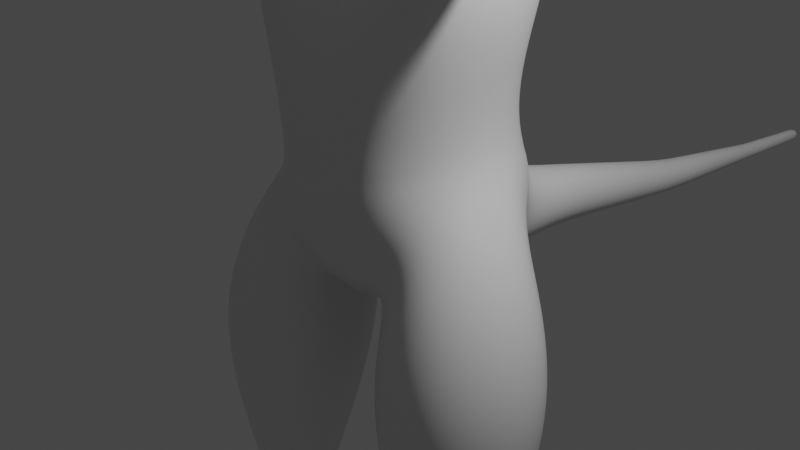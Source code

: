 # Source: anthropomorphic_dinosaur.blend  (saved by Blender 2.80.75; exported with 4.5.12 LTS)
import bpy
from mathutils import Matrix  # noqa: F401  (used for matrix-valued properties, if any)

bpy.ops.wm.read_factory_settings(use_empty=True)
scene = bpy.context.scene
scene.name = 'Scene'

# ---- collections
col_collection = bpy.data.collections.new('Collection'); scene.collection.children.link(col_collection)

# ---- materials (node trees are filled in below, after node groups)
mat_material = bpy.data.materials.new('Material')
mat_material.alpha_threshold = 0.0
mat_material.use_transparent_shadow = False
mat_material.line_color = (0.0, 0.0, 0.0, 1.0)

# ---- node groups
ng_auto_smooth = bpy.data.node_groups.new('Auto Smooth', 'GeometryNodeTree')
_s = ng_auto_smooth.interface.new_socket(name='Geometry', in_out='OUTPUT', socket_type='NodeSocketGeometry')
_s = ng_auto_smooth.interface.new_socket(name='Geometry', in_out='INPUT', socket_type='NodeSocketGeometry')
_s = ng_auto_smooth.interface.new_socket(name='Angle', in_out='INPUT', socket_type='NodeSocketFloat')
_s.subtype = 'ANGLE'
_s.min_value = 0.0
_s.max_value = 3.142
ng_auto_smooth.is_modifier = True
_N = ng_auto_smooth.nodes; _L = ng_auto_smooth.links
n0 = _N.new('NodeGroupOutput'); n0.name = 'Group Output'; n0.location = (480, -100)
n1 = _N.new('NodeGroupInput'); n1.name = 'Group Input'; n1.location = (-420, -300)
n2 = _N.new('NodeGroupInput'); n2.name = 'Group Input.001'; n2.location = (-60, -100)
n3 = _N.new('GeometryNodeSetShadeSmooth'); n3.name = 'Set Shade Smooth'; n3.location = (120, -100)
n3.domain = 'EDGE'
n4 = _N.new('GeometryNodeSetShadeSmooth'); n4.name = 'Set Shade Smooth.001'; n4.location = (300, -100)
n5 = _N.new('GeometryNodeInputMeshEdgeAngle'); n5.name = 'Edge Angle'; n5.location = (-420, -220)
n6 = _N.new('GeometryNodeInputEdgeSmooth'); n6.name = 'Is Edge Smooth'; n6.location = (-60, -160)
n7 = _N.new('GeometryNodeInputShadeSmooth'); n7.name = 'Is Face Smooth'; n7.location = (-240, -340)
n8 = _N.new('FunctionNodeBooleanMath'); n8.name = 'Boolean Math'; n8.location = (-60, -220)
n9 = _N.new('FunctionNodeCompare'); n9.name = 'Compare'; n9.location = (-240, -180)
n9.operation = 'LESS_EQUAL'
_L.new(n5.outputs[0], n9.inputs[0])
_L.new(n4.outputs[0], n0.inputs[0])
_L.new(n1.outputs[1], n9.inputs[1])
_L.new(n9.outputs[0], n8.inputs[0])
_L.new(n7.outputs[0], n8.inputs[1])
_L.new(n2.outputs[0], n3.inputs[0])
_L.new(n6.outputs[0], n3.inputs[1])
_L.new(n3.outputs[0], n4.inputs[0])
_L.new(n8.outputs[0], n3.inputs[2])
n0.is_active_output = True

# ---- material node trees
mat_material.use_nodes = True; mat_material.node_tree.nodes.clear()
_N = mat_material.node_tree.nodes; _L = mat_material.node_tree.links
n0 = _N.new('ShaderNodeOutputMaterial'); n0.name = 'Material Output'; n0.location = (300, 300)
n1 = _N.new('ShaderNodeBsdfPrincipled'); n1.name = 'Principled BSDF'; n1.location = (10, 300)
n1.distribution = 'GGX'
n1.subsurface_method = 'BURLEY'
n1.inputs[2].default_value = 0.4
n1.inputs[3].default_value = 1.45
n1.inputs[27].default_value = (0.0, 0.0, 0.0, 1.0)
n1.inputs[28].default_value = 1.0
_L.new(n1.outputs[0], n0.inputs[0])
n0.is_active_output = True

# ---- world
world_world = bpy.data.worlds.new('World'); scene.world = world_world
world_world.use_nodes = True; world_world.node_tree.nodes.clear()
_N = world_world.node_tree.nodes; _L = world_world.node_tree.links
n0 = _N.new('ShaderNodeOutputWorld'); n0.name = 'World Output'; n0.location = (300, 300)
n1 = _N.new('ShaderNodeBackground'); n1.name = 'Background'; n1.location = (10, 300)
n1.inputs[0].default_value = (0.05088, 0.05088, 0.05088, 1.0)
_L.new(n1.outputs[0], n0.inputs[0])
n0.is_active_output = True
world_world.color = (0.05088, 0.05088, 0.05088)
world_world.use_sun_shadow = False
world_world.sun_shadow_jitter_overblur = 0.0

# ---- cameras
cam_camera = bpy.data.cameras.new('Camera')
cam_camera.clip_end = 100.0
cam_camera.ortho_scale = 7.314

# ---- lights
light_light = bpy.data.lights.new('Light', 'POINT')
light_light.transmission_factor = 0.0
light_light.energy = 1000.0
light_light.shadow_soft_size = 0.1
light_light.shadow_maximum_resolution = 0.006
light_light.use_absolute_resolution = True

# ---- meshes
me_body = bpy.data.meshes.new('body')
me_body.from_pydata([(4.908, 1.715, 2.586), (4.908, 1.715, 2.449), (4.908, 1.715, 2.517), (4.908, 1.876, 2.61), (4.908, 2.035, 2.586), (4.908, 2.035, 2.449), (4.908, 2.035, 2.517), (4.908, 1.868, 2.446), (4.995, 1.765, 2.59), (5.017, 1.762, 2.5), (5.009, 1.875, 2.545), (5.241, 1.841, 2.587), (5.019, 1.873, 2.5), (5.249, 1.806, 2.539), (5.247, 1.734, 2.54), (5.005, 1.742, 2.545), (5.238, 1.703, 2.588), (5.23, 1.738, 2.636), (4.998, 1.875, 2.591), (5.232, 1.809, 2.635), (5.424, 1.837, 2.543), (5.395, 1.798, 2.509), (5.402, 1.727, 2.523), (5.433, 1.701, 2.563), (5.462, 1.741, 2.598), (5.455, 1.811, 2.584), (5.53, 1.779, 2.437), (5.545, 1.798, 2.454), (5.533, 1.743, 2.444), (5.549, 1.728, 2.465), (5.564, 1.748, 2.483), (5.561, 1.784, 2.475), (5.226, 1.84, 2.584), (5.236, 1.806, 2.539), (5.222, 1.709, 2.584), (5.234, 1.738, 2.538), (5.215, 1.809, 2.629), (5.212, 1.741, 2.629), (5.263, 1.836, 2.588), (5.256, 1.806, 2.634), (5.269, 1.803, 2.542), (5.267, 1.735, 2.544), (5.254, 1.739, 2.636), (5.26, 1.705, 2.59), (5.412, 1.834, 2.553), (5.385, 1.797, 2.52), (5.391, 1.73, 2.533), (5.421, 1.705, 2.572), (5.442, 1.81, 2.591), (5.449, 1.743, 2.605), (5.464, 1.808, 2.573), (5.435, 1.832, 2.536), (5.47, 1.743, 2.587), (5.414, 1.73, 2.517), (5.443, 1.705, 2.554), (5.408, 1.795, 2.503), (4.764, 1.696, 2.516), (4.764, 1.696, 2.62), (4.764, 1.875, 2.44), (4.764, 1.696, 2.44), (4.764, 1.882, 2.634), (4.626, 1.711, 2.517), (4.626, 1.711, 2.601), (4.626, 1.741, 2.422), (4.626, 1.886, 2.623), (5.552, 1.796, 2.492), (5.557, 1.746, 2.503), (5.514, 1.735, 2.449), (5.509, 1.785, 2.439), (5.53, 1.812, 2.464), (5.536, 1.715, 2.478), (5.56, 1.796, 2.487), (5.564, 1.745, 2.498), (5.52, 1.734, 2.443), (5.516, 1.786, 2.432), (5.537, 1.813, 2.458), (5.543, 1.714, 2.473), (5.678, 1.762, 2.35), (4.995, 1.985, 2.59), (5.017, 1.988, 2.5), (5.241, 1.908, 2.587), (5.249, 1.941, 2.539), (5.247, 2.018, 2.54), (5.005, 2.007, 2.545), (5.238, 2.047, 2.588), (5.23, 2.013, 2.636), (5.232, 1.941, 2.635), (5.424, 1.913, 2.543), (5.395, 1.95, 2.509), (5.402, 2.025, 2.523), (5.433, 2.049, 2.563), (5.462, 2.009, 2.598), (5.455, 1.939, 2.584), (5.526, 1.967, 2.432), (5.544, 1.945, 2.453), (5.53, 2.013, 2.441), (5.55, 2.029, 2.466), (5.568, 2.002, 2.487), (5.564, 1.959, 2.478), (5.226, 1.909, 2.584), (5.236, 1.941, 2.539), (5.222, 2.041, 2.584), (5.234, 2.013, 2.538), (5.215, 1.941, 2.629), (5.212, 2.009, 2.629), (5.263, 1.913, 2.588), (5.256, 1.944, 2.634), (5.269, 1.945, 2.542), (5.267, 2.017, 2.544), (5.254, 2.012, 2.636), (5.26, 2.045, 2.59), (5.412, 1.915, 2.553), (5.385, 1.951, 2.52), (5.391, 2.023, 2.533), (5.421, 2.045, 2.572), (5.442, 1.94, 2.591), (5.449, 2.007, 2.605), (5.464, 1.942, 2.573), (5.435, 1.918, 2.536), (5.47, 2.007, 2.587), (5.414, 2.022, 2.517), (5.443, 2.044, 2.554), (5.408, 1.953, 2.503), (4.764, 2.053, 2.516), (4.764, 2.053, 2.62), (4.764, 2.053, 2.44), (4.626, 2.039, 2.517), (4.626, 2.039, 2.601), (4.625, 1.859, 2.416), (4.626, 1.992, 2.422), (5.552, 1.954, 2.492), (5.557, 2.005, 2.503), (5.514, 2.017, 2.449), (5.509, 1.963, 2.439), (5.53, 1.937, 2.464), (5.536, 2.035, 2.478), (5.56, 1.954, 2.487), (5.564, 2.005, 2.498), (5.52, 2.018, 2.443), (5.516, 1.963, 2.432), (5.537, 1.937, 2.458), (5.543, 2.036, 2.473), (5.545, 1.952, 2.454), (5.53, 1.97, 2.437), (5.533, 2.008, 2.444), (5.549, 2.022, 2.465), (5.564, 1.999, 2.483), (5.561, 1.963, 2.475), (5.682, 1.986, 2.346), (1.21, 2.674, -5.973), (0.6209, 0.6632, -5.828), (2.532, 0.1267, -5.379), (3.121, 2.137, -5.524), (1.115, 2.691, -4.459), (0.6749, 0.9575, -4.411), (1.809, 0.7021, -3.231), (2.211, 2.46, -3.291), (1.606, 1.773, -9.479), (1.371, 0.9945, -9.545), (2.154, 0.7642, -9.592), (2.389, 1.542, -9.527), (1.588, 1.577, -12.5), (1.443, 1.061, -12.43), (1.96, 0.9104, -12.42), (2.107, 1.423, -12.48), (1.492, 2.127, -10.61), (1.206, 1.165, -10.64), (2.171, 0.882, -10.69), (2.458, 1.843, -10.66), (2.263, -0.2779, -13.72), (1.189, -0.2477, -13.72), (1.189, -0.2369, -13.35), (2.263, -0.2671, -13.35), (1.538, 1.424, -13.8), (2.023, 1.418, -13.81), (2.105, 1.532, -13.34), (0.739, 3.449, -4.472), (4.768e-07, 0.8392, -4.45), (1.144, 0.4829, -2.178), (1.335, 3.374, -2.216), (0.8656, -2.331, 4.191), (0.9313, -2.678, 7.214), (0.1264, 12.21, -5.44), (0.1264, 12.23, -5.188), (0.8185, 1.172, 3.351), (0.8003, 2.682, 3.387), (2.236, 0.9746, 5.281), (1.516, 3.432, 5.025), (0.5911, 1.614, 8.985), (0.5255, 2.441, 8.712), (1.667, 0.3617, 0.1873), (1.674, 3.461, 0.1872), (0.2495, 9.036, -5.186), (0.2495, 9.116, -4.693), (0.07041, 14.31, -5.563), (0.07041, 14.32, -5.423), (1.589, 3.748, 5.378), (1.504, 3.649, 8.262), (1.534, 1.565, -13.16), (1.429, 0.986, -12.96), (1.982, 0.8778, -12.95), (2.093, 1.425, -12.98), (1.502, 1.997, -8.331), (1.154, 0.8276, -8.283), (2.322, 0.4854, -8.234), (2.671, 1.654, -8.282), (0.2176, 9.83, -5.259), (0.2176, 9.884, -4.827), (0.1944, 10.42, -5.304), (0.1944, 10.47, -4.918), (0.175, 10.92, -5.342), (0.175, 10.96, -4.994), (0.1573, 11.37, -5.377), (0.1573, 11.41, -5.064), (0.1407, 11.8, -5.409), (0.1407, 11.83, -5.13), (1.803, 2.462, 1.737), (1.528, 1.252, 1.802), (1.53, 1.267, 2.749), (1.53, 2.562, 2.749), (1.538, 1.83, -11.82), (1.329, 1.121, -11.72), (2.051, 0.9121, -11.71), (2.26, 1.622, -11.82), (2.251, 0.5295, -13.82), (1.249, 0.5562, -13.81), (1.214, 0.5912, -13.25), (2.271, 0.5636, -13.26), (0.5892, 4.168, -3.285), (0.4481, 5.06, -4.609), (0.4402, 5.258, -3.73), (0.3828, 6.208, -4.754), (0.3828, 6.362, -4.004), (0.3347, 7.215, -4.911), (0.3347, 7.35, -4.256), (0.2902, 8.151, -5.058), (0.2902, 8.264, -4.489), (0.119, 12.59, -5.467), (0.119, 12.62, -5.23), (0.114, 12.93, -5.491), (0.114, 12.95, -5.264), (0.1094, 13.24, -5.512), (0.1094, 13.26, -5.294), (0.105, 13.54, -5.533), (0.105, 13.56, -5.324), (0.1007, 13.82, -5.553), (0.1007, 13.84, -5.352), (0.0966, 14.1, -5.572), (0.0966, 14.12, -5.379), (2.055, 1.123, 8.416), (1.768, -0.4079, 5.036), (1.368, -0.5683, 7.635), (1.141, 1.161, 4.476), (1.079, 3.017, 4.594), (0.6128, 2.595, 9.029), (1.712, 2.367, 2.757), (1.72, 1.46, 2.802), (1.811, 1.368, 1.738), (1.055, 0.5711, -13.55), (1.404, 1.09, -13.83), (1.27, 1.117, -13.27), (1.501, 1.523, -13.57), (1.369, 0.8409, -13.1), (1.376, 1.259, -13.0), (1.876, 1.601, -13.02), (1.687, 0.8348, -12.94), (2.132, 1.127, -12.96), (2.074, 0.7995, -13.1), (1.767, 1.226, 2.27), (1.824, 1.915, 1.538), (1.733, 0.4473, -13.17), (1.749, 0.539, -13.91), (1.782, 1.483, -13.85), (1.756, 2.602, 2.268), (2.082, 1.516, -13.62), (1.851, 1.688, -13.31), (2.446, 0.5366, -13.56), (2.116, 1.482, -13.15), (2.265, 1.12, -13.32), (1.699, 1.913, 2.957), (2.131, 1.074, -13.84), (1.867, 1.009, 1.043), (4.768e-07, 0.9191, 3.233), (4.768e-07, 3.441, -4.791), (1.628, 1.339, 2.73), (0.8389, 4.003, -3.808), (1.867, 2.82, 1.043), (1.628, 2.489, 2.73), (4.768e-07, 4.214, -3.091), (1.715, 0.681, 1.736), (0.3528, 2.124, -4.778), (0.553, 0.3043, -3.328), (4.768e-07, 0.07946, -2.107), (1.065, 0.5391, 1.805), (0.8073, 3.861, -2.822), (0.6642, 2.063, 8.984), (4.768e-07, 3.772, -1.979), (0.0, 2.614, 9.006), (1.447, 1.915, 3.112), (1.249, 1.259, 2.997), (1.239, 3.528, -3.4), (4.768e-07, 2.384e-07, 2.384e-07), (0.0, 1.512, 8.962), (0.9655, 1.93, 3.742), (4.768e-07, 2.942, 3.298), (1.051, 3.102, 8.861), (1.817, 1.908, -0.2628), (1.716, 3.148, 1.736), (4.768e-07, 3.817, -0.0002766), (1.033, 1.466, 8.821), (1.064, 3.294, 1.81), (1.248, 2.573, 2.999), (1.527, 2.089, 4.535), (4.768e-07, 0.8011, 8.815), (0.0, 0.942, 4.453), (2.453, 1.155, 6.72), (4.768e-07, 3.365, 4.617), (1.333, 1.225, 4.789), (0.0, 0.6616, 4.867), (2.046, 2.498, 8.264), (4.768e-07, 4.068, 8.27), (1.369, 3.417, 4.91), (1.671, 3.861, 6.616), (0.0, 4.217, 5.334), (2.306, 2.49, 5.396), (4.768e-07, -2.89, 7.544), (0.958, -2.719, 7.064), (1.724, -0.321, -13.76), (0.0, -2.453, 4.05), (4.768e-07, -0.5726, 8.495), (1.793, -0.5934, 6.621), (1.122, -1.876, 7.506), (1.052, -0.2956, -13.53), (0.0, -0.3591, 4.738), (1.361, -1.493, 4.603), (1.725, -0.308, -13.3), (2.397, -0.3334, -13.53), (0.08563, 14.33, -5.494), (4.768e-07, 14.32, -5.58), (4.768e-07, 14.34, -5.409), (1.322, 0.467, -1.186), (1.369, 3.327, -1.184), (1.671, 1.85, -1.914), (0.8736, 1.242, 4.146), (0.8067, 2.707, 4.276), (1.579, 1.558, -12.8), (1.452, 1.046, -12.72), (1.418, 1.348, -12.47), (1.95, 0.9043, -12.71), (1.674, 0.8894, -12.41), (2.084, 1.401, -12.75), (2.131, 1.138, -12.45), (1.875, 1.596, -12.51), (1.549, 1.969, -10.0), (1.168, 1.699, -10.62), (1.286, 1.093, -10.07), (1.342, 1.427, -9.503), (1.635, 0.8434, -10.67), (2.166, 0.8343, -10.13), (1.719, 0.7335, -9.581), (2.496, 1.31, -10.68), (2.429, 1.71, -10.06), (2.418, 1.11, -9.569), (2.029, 2.165, -10.63), (2.041, 1.803, -9.491), (1.594, 1.773, -9.018), (1.338, 0.9183, -9.037), (1.109, 1.476, -8.316), (2.196, 0.6651, -9.06), (1.673, 0.4373, -8.249), (2.453, 1.52, -9.041), (2.715, 1.006, -8.249), (2.152, 2.045, -8.316), (1.347, 2.374, -7.209), (0.8497, 0.7013, -7.094), (0.5572, 1.769, -5.985), (2.505, 0.2239, -6.892), (1.466, 0.01797, -5.576), (3.003, 1.896, -7.006), (3.185, 1.031, -5.368), (2.276, 2.782, -5.776), (0.2323, 9.454, -5.228), (4.768e-07, 9.021, -5.278), (4.768e-07, 9.82, -5.34), (4.768e-07, 9.131, -4.601), (0.2323, 9.519, -4.768), (4.768e-07, 9.894, -4.746), (0.3431, 9.076, -4.94), (0.2991, 9.857, -5.043), (0.2052, 10.15, -5.283), (4.768e-07, 10.42, -5.377), (0.2052, 10.2, -4.876), (4.768e-07, 10.48, -4.846), (0.2673, 10.45, -5.111), (0.1845, 10.68, -5.324), (4.768e-07, 10.91, -5.407), (0.1845, 10.72, -4.957), (4.768e-07, 10.97, -4.929), (0.2407, 10.94, -5.168), (0.166, 11.15, -5.36), (4.768e-07, 11.37, -5.435), (0.166, 11.19, -5.03), (4.768e-07, 11.42, -5.006), (0.2163, 11.39, -5.22), (0.1489, 11.59, -5.393), (4.768e-07, 11.79, -5.462), (0.1489, 11.62, -5.097), (4.768e-07, 11.84, -5.077), (0.1935, 11.81, -5.269), (0.1329, 12.0, -5.425), (4.768e-07, 12.2, -5.487), (0.1329, 12.03, -5.161), (4.768e-07, 12.24, -5.141), (0.1739, 12.22, -5.314), (1.155, 2.716, -5.015), (0.6211, 0.8064, -4.9), (0.6856, 1.87, -4.655), (2.233, 0.3821, -4.114), (1.163, 0.5025, -3.811), (2.762, 2.294, -4.231), (2.219, 1.535, -3.04), (1.742, 2.903, -3.885), (1.821, 2.269, 2.085), (1.84, 1.567, 2.088), (1.797, 1.574, 2.78), (1.779, 2.253, 2.777), (1.572, 1.666, -12.21), (1.402, 1.083, -12.11), (1.298, 1.515, -11.77), (1.994, 0.9125, -12.1), (1.651, 0.8833, -11.7), (2.164, 1.495, -12.2), (2.291, 1.228, -11.76), (1.939, 1.859, -11.84), (1.498, 2.04, -11.26), (1.238, 1.163, -11.21), (2.124, 0.9052, -11.24), (2.384, 1.782, -11.28), (2.347, 0.01538, -13.78), (1.122, 0.04966, -13.78), (1.118, 0.06221, -13.3), (2.35, 0.02747, -13.3), (1.002, 2.854, -4.323), (0.5465, 0.9371, -4.34), (1.486, 0.7559, -2.714), (1.797, 2.762, -2.731), (0.52, 4.367, -4.569), (4.768e-07, 5.023, -4.773), (0.4867, 4.661, -3.568), (4.768e-07, 5.295, -3.565), (0.6107, 5.159, -4.169), (0.4101, 5.663, -4.673), (4.768e-07, 6.179, -4.894), (0.4092, 5.83, -3.869), (4.768e-07, 6.391, -3.863), (0.5264, 6.285, -4.379), (0.3582, 6.723, -4.834), (4.768e-07, 7.19, -5.034), (0.3582, 6.867, -4.132), (4.768e-07, 7.375, -4.133), (0.4603, 7.283, -4.583), (0.3121, 7.69, -4.986), (4.768e-07, 8.13, -5.165), (0.3121, 7.815, -4.374), (4.768e-07, 8.285, -4.382), (0.399, 8.207, -4.773), (0.2691, 8.6, -5.127), (0.2691, 8.697, -4.598), (0.1221, 12.4, -5.454), (4.768e-07, 12.59, -5.512), (0.1221, 12.43, -5.211), (4.768e-07, 12.62, -5.186), (0.1637, 12.61, -5.349), (0.1164, 12.77, -5.48), (4.768e-07, 12.93, -5.533), (0.1164, 12.79, -5.247), (4.768e-07, 12.96, -5.221), (0.1568, 12.94, -5.377), (0.1117, 13.09, -5.502), (4.768e-07, 13.24, -5.553), (0.1117, 13.11, -5.279), (4.768e-07, 13.26, -5.253), (0.1504, 13.25, -5.403), (0.1072, 13.39, -5.523), (4.768e-07, 13.54, -5.572), (0.1072, 13.41, -5.309), (4.768e-07, 13.56, -5.284), (0.1444, 13.55, -5.428), (0.1029, 13.68, -5.543), (4.768e-07, 13.82, -5.59), (0.1029, 13.7, -5.338), (4.768e-07, 13.84, -5.314), (0.1385, 13.83, -5.452), (0.09866, 13.96, -5.562), (4.768e-07, 14.1, -5.608), (0.09866, 13.98, -5.366), (4.768e-07, 14.12, -5.343), (0.1328, 14.11, -5.476), (0.09073, 14.23, -5.577), (0.09073, 14.25, -5.396), (2.198, 0.546, 5.231), (1.515, 0.2768, 8.162), (4.768e-07, 11.58, -5.449), (1.298, 1.083, -13.12), (0.2283, 11.17, -5.195), (4.768e-07, 0.1591, -2.966), (4.768e-07, 11.2, -4.968), (4.768e-07, 2.519, -4.855), (4.768e-07, 11.14, -5.422), (0.2536, 10.7, -5.14), (4.768e-07, 10.73, -4.888), (1.951, 1.637, -13.16), (4.768e-07, 10.67, -5.392), (0.2821, 10.17, -5.079), (4.768e-07, 10.2, -4.799), (4.768e-07, 10.14, -5.36), (0.3194, 9.486, -4.998), (4.768e-07, 9.531, -4.682), (4.768e-07, 9.442, -5.315), (2.268, 2.449, -7.129), (3.064, 0.9707, -6.911), (1.584, 0.149, -6.971), (0.788, 1.627, -7.189), (2.072, 1.807, -9.025), (2.486, 1.045, -9.055), (1.719, 0.6313, -9.052), (1.449, 0.7458, 2.152), (1.04, 3.794, -3.335), (1.305, 1.393, -9.023), (2.038, 2.004, -10.01), (2.462, 1.224, -10.1), (1.676, 0.7994, -10.11), (1.252, 1.579, -10.02), (1.86, 1.573, -12.78), (2.11, 1.125, -12.73), (1.677, 0.8818, -12.71), (1.422, 1.326, -12.76), (1.449, 3.085, 2.154), (1.146, 1.975, 4.242), (4.768e-07, 2.982, 4.282), (4.768e-07, 0.9679, 4.101), (1.626, 1.891, -1.193), (4.768e-07, 3.824, -1.173), (4.768e-07, -0.02705, -1.184), (4.768e-07, 4.336, 6.59), (4.768e-07, 14.36, -5.497), (0.0, 1.976, 9.053), (4.768e-07, -3.3, 6.649), (4.768e-07, 3.399, 1.674), (4.768e-07, 0.4346, 1.666), (1.58, 1.914, 3.032), (1.751, 2.908, 1.909), (1.923, 1.914, 0.7305), (4.768e-07, 1.176, 8.839), (4.768e-07, 3.39, 8.872), (1.406, 2.288, 8.827), (1.752, 0.9213, 1.91), (0.0, 3.839, 4.895), (0.0, 0.8024, 4.706), (1.837, 2.368, 4.937), (1.721, -0.4343, -13.53), (0.0, -1.504, 4.398), (0.0, -2.128, 8.141), (4.768e-07, 3.913, -2.611), (2.266, 2.57, 6.68), (1.463, -2.06, 6.618), (1.8, 1.663, -13.61), (1.167, 1.917, 3.356), (1.766, 1.083, -13.93), (1.261, 1.114, -13.57), (2.283, 1.099, -13.6), (1.71, 0.7086, -13.09), (2.194, 1.133, -13.13), (4.768e-07, 11.63, -5.042), (0.2047, 11.61, -5.245), (4.768e-07, 12.0, -5.474), (4.768e-07, 12.04, -5.111), (0.1827, 12.02, -5.293), (0.5862, 1.84, -5.105), (1.327, 0.236, -4.485), (2.799, 1.259, -4.025), (2.058, 2.863, -4.645), (1.838, 1.919, 1.957), (1.822, 1.441, 2.435), (1.78, 1.913, 2.908), (1.797, 2.391, 2.43), (1.376, 1.406, -12.16), (1.666, 0.8887, -12.08), (2.19, 1.171, -12.14), (1.9, 1.689, -12.22), (1.202, 1.65, -11.23), (1.632, 0.8698, -11.22), (2.42, 1.295, -11.26), (1.989, 2.076, -11.27), (1.734, 0.02418, -13.87), (0.8868, 0.05803, -13.54), (1.733, 0.03178, -13.21), (2.582, 0.01074, -13.54), (0.6218, 1.922, -4.62), (0.9449, 0.4951, -3.527), (1.82, 1.732, -2.433), (1.473, 3.145, -3.531), (4.768e-07, 4.315, -4.761), (4.768e-07, 4.708, -3.385), (0.6857, 4.528, -4.061), (4.768e-07, 5.631, -4.823), (4.768e-07, 5.861, -3.718), (0.5633, 5.746, -4.271), (4.768e-07, 6.696, -4.966), (4.768e-07, 6.894, -4.001), (0.4926, 6.795, -4.483), (4.768e-07, 7.667, -5.1), (4.768e-07, 7.839, -4.26), (0.4291, 7.753, -4.68), (4.768e-07, 8.582, -5.226), (4.768e-07, 8.715, -4.499), (0.37, 8.648, -4.862), (4.768e-07, 12.4, -5.5), (4.768e-07, 12.43, -5.166), (0.1678, 12.42, -5.333), (4.768e-07, 12.77, -5.523), (4.768e-07, 12.79, -5.204), (0.1601, 12.78, -5.364), (4.768e-07, 13.09, -5.543), (4.768e-07, 13.11, -5.237), (0.1536, 13.1, -5.39), (4.768e-07, 13.39, -5.563), (4.768e-07, 13.41, -5.269), (0.1474, 13.4, -5.416), (4.768e-07, 13.68, -5.581), (4.768e-07, 13.7, -5.299), (0.1414, 13.69, -5.44), (4.768e-07, 13.96, -5.599), (4.768e-07, 13.98, -5.329), (0.1357, 13.97, -5.464), (4.768e-07, 14.23, -5.611), (4.768e-07, 14.25, -5.362), (0.1248, 14.24, -5.487), (0.0, 0.3673, 4.893), (4.768e-07, 0.2608, 8.697), (2.021, 0.2377, 6.678), (3.522, 2.123, 2.436), (4.571, 2.017, 2.482), (3.523, 2.029, 2.326), (4.574, 1.967, 2.416), (3.524, 1.844, 2.305), (4.574, 1.857, 2.404), (3.523, 1.677, 2.387), (4.573, 1.758, 2.453), (3.522, 1.626, 2.523), (4.57, 1.735, 2.533), (3.52, 1.72, 2.634), (4.567, 1.784, 2.599), (3.52, 1.905, 2.654), (4.567, 1.894, 2.611), (3.521, 2.072, 2.572), (4.568, 1.993, 2.563), (3.145, 2.039, 2.453), (3.147, 1.977, 2.352), (3.144, 1.861, 2.326), (3.139, 1.758, 2.39), (3.134, 1.729, 2.506), (3.132, 1.791, 2.608), (3.135, 1.907, 2.634), (3.14, 2.01, 2.57), (2.631, 2.062, 2.239), (2.117, 2.265, 2.408), (2.128, 2.117, 2.166), (2.103, 1.841, 2.1), (2.057, 1.597, 2.249), (2.017, 1.529, 2.526), (2.006, 1.677, 2.768), (2.031, 1.953, 2.834), (2.077, 2.197, 2.685), (2.564, 1.937, 2.751), (2.583, 1.665, 2.304), (2.614, 1.851, 2.189), (2.623, 2.175, 2.425), (2.596, 2.123, 2.636), (2.555, 1.613, 2.515), (2.547, 1.726, 2.701), (5.526, 1.782, 2.432), (5.544, 1.805, 2.453), (5.53, 1.738, 2.441), (5.55, 1.721, 2.466), (5.568, 1.748, 2.487), (5.564, 1.791, 2.478), (3.722, 2.104, 2.445), (3.723, 2.017, 2.343), (3.723, 1.847, 2.324), (3.722, 1.693, 2.4), (3.721, 1.645, 2.525), (3.719, 1.733, 2.627), (3.719, 1.903, 2.646), (3.72, 2.057, 2.57), (4.457, 2.034, 2.477), (4.459, 1.974, 2.406), (4.46, 1.856, 2.393), (4.458, 1.749, 2.445), (4.456, 1.717, 2.532), (4.453, 1.777, 2.603), (4.453, 1.895, 2.616), (4.454, 2.001, 2.564), (4.098, 1.995, 2.375), (4.099, 1.851, 2.359), (4.097, 1.721, 2.423), (4.095, 1.682, 2.529), (4.093, 1.755, 2.615), (4.093, 1.899, 2.631), (4.094, 2.029, 2.567), (4.096, 2.069, 2.461), (3.364, 1.856, 2.314), (3.361, 1.716, 2.388), (3.358, 1.91, 2.645), (3.36, 2.05, 2.571), (3.358, 1.674, 2.516), (3.357, 1.755, 2.623), (3.364, 2.011, 2.337), (3.363, 2.092, 2.443), (2.465, 1.095, 6.1), (0.8929, -2.55, 4.594), (1.795, -0.6145, 5.496), (0.0, -2.754, 4.437), (1.423, -1.683, 5.023), (2.151, 0.7289, 5.956), (0.0, -2.368, 4.43), (0.8631, -2.858, 6.1), (0.0, 4.285, 5.899), (0.0, -3.148, 6.083), (2.291, 2.424, 6.337), (1.442, -2.135, 6.077), (1.636, 3.813, 5.932), (1.83, -0.5839, 6.029), (0.0, 0.8987, 5.201), (0.0, -0.3785, 4.885), (0.0, -1.601, 4.535), (0.0, 1.623, 4.954), (0.0, 2.293, 3.76), (0.0, 0.6953, 6.956), (0.0, -0.572, 6.73), (0.0, -1.987, 6.552), (0.0, -2.748, 6.338), (0.0, 2.364, 6.649), (0.0, 1.245, 6.775), (0.0, 3.324, 4.8), (0.8744, -2.871, 6.245), (0.0, 4.299, 6.085), (0.0, -3.189, 6.235), (2.284, 2.464, 6.429), (1.413, -2.053, 6.309), (2.116, 0.5967, 6.15), (1.645, 3.826, 6.116), (1.842, -0.5864, 6.188), (2.31, 1.111, 6.267), (2.209, 0.6929, 5.951), (1.491, -0.3467, 7.445), (1.887, -0.6199, 6.024), (1.899, -0.6225, 6.183), (0.0, -3.184, 6.077), (0.9204, -2.894, 6.095), (1.499, -2.171, 6.072), (0.9317, -2.907, 6.24), (0.0, -3.225, 6.23), (1.521, -2.174, 6.217), (2.174, 0.5607, 6.145), (0.0, -0.1531, 8.43), (1.849, -0.2611, 6.631), (1.992, 0.07696, 5.992), (0.0, 0.06597, 6.844), (1.876, -0.2738, 6.262), (2.049, 0.04095, 5.987), (2.037, -0.02689, 6.164), (1.146, -2.042, 7.594), (1.375, -0.5783, 7.984), (1.083, -2.593, 7.06), (1.464, -2.138, 6.222), (1.446, -0.1549, 7.979), (1.768, -0.5858, 6.277), (1.98, 0.009121, 6.169), (1.948, -0.175, 6.65), (1.03, -2.568, 7.208), (1.044e-07, -1.787, 8.219), (1.184, -1.706, 7.797), (0.905, -2.909, 6.639), (0.7706, -2.708, 7.405), (1.253, -2.126, 7.353), (1.524, -2.253, 6.617), (0.4836, -2.081, 6.802), (0.4597, -2.044, 6.948), (0.5515, -1.93, 6.938), (0.6048, -1.955, 6.798), (0.9845, -2.697, 7.099), (0.97, -2.674, 7.188), (1.026, -2.605, 7.181), (1.058, -2.621, 7.097), (1.004, -2.715, 7.109), (0.989, -2.693, 7.198), (1.045, -2.624, 7.191), (1.077, -2.639, 7.107), (0.9771, -2.738, 7.074), (0.9504, -2.696, 7.223), (1.049, -2.587, 7.218), (1.102, -2.612, 7.07)], [(736, 733), (737, 736), (744, 742), (742, 743)], [(0, 8, 15, 2), (57, 60, 3, 0), (44, 48, 25, 20), (32, 11, 13, 33), (53, 22, 21, 55), (45, 44, 20, 21), (41, 14, 13, 40), (50, 25, 24, 52), (35, 14, 16, 34), (34, 16, 17, 37), (18, 8, 37, 36), (47, 46, 22, 23), (49, 47, 23, 24), (36, 19, 11, 32), (1, 2, 15, 9), (60, 124, 127, 64), (75, 71, 686, 682), (76, 73, 683, 684), (28, 683, 681, 26), (52, 66, 65, 50), (72, 76, 684, 685), (74, 75, 682, 681), (10, 99, 103, 18), (15, 34, 37, 8), (9, 35, 34, 15), (17, 16, 43, 42), (16, 14, 41, 43), (13, 11, 38, 40), (11, 19, 39, 38), (42, 43, 47, 49), (43, 41, 46, 47), (12, 33, 35, 9), (40, 38, 44, 45), (33, 13, 14, 35), (38, 39, 48, 44), (21, 20, 51, 55), (24, 23, 54, 52), (23, 22, 53, 54), (20, 25, 50, 51), (9, 12, 7, 1), (0, 2, 56, 57), (2, 1, 59, 56), (654, 656, 127, 64), (57, 56, 61, 62), (56, 59, 63, 61), (696, 644, 646, 697), (55, 51, 69, 68), (41, 40, 45, 46), (52, 54, 70, 66), (48, 49, 24, 25), (21, 22, 46, 45), (54, 53, 67, 70), (39, 42, 49, 48), (51, 50, 65, 69), (68, 69, 75, 74), (28, 26, 77), (66, 70, 76, 72), (686, 71, 72, 685), (70, 67, 73, 76), (71, 65, 66, 72), (69, 65, 71, 75), (27, 77, 26), (74, 73, 67, 68), (73, 74, 681, 683), (28, 77, 29), (29, 77, 30), (31, 77, 27), (686, 685, 30, 31), (31, 30, 77), (78, 104, 101, 83), (111, 87, 92, 115), (99, 100, 81, 80), (112, 88, 87, 111), (117, 119, 91, 92), (102, 101, 84, 82), (101, 104, 85, 84), (18, 103, 104, 78), (114, 90, 89, 113), (116, 91, 90, 114), (103, 99, 80, 86), (5, 79, 83, 6), (63, 59, 58, 128), (140, 94, 98, 136), (141, 96, 95, 138), (143, 144, 148), (137, 97, 96, 141), (95, 93, 139, 138), (139, 93, 94, 140), (36, 32, 10, 18), (4, 78, 83, 6), (79, 83, 101, 102), (33, 12, 10, 32), (85, 109, 110, 84), (84, 110, 108, 82), (85, 104, 103, 86), (81, 107, 105, 80), (80, 105, 106, 86), (109, 116, 114, 110), (110, 114, 113, 108), (86, 106, 109, 85), (132, 133, 122, 120), (107, 112, 111, 105), (139, 133, 132, 138), (105, 111, 115, 106), (88, 122, 118, 87), (91, 119, 121, 90), (90, 121, 120, 89), (87, 118, 117, 92), (4, 124, 123, 6), (64, 62, 652, 654), (112, 107, 108, 113), (6, 123, 125, 5), (124, 127, 126, 123), (123, 126, 129, 125), (62, 64, 60, 57), (59, 1, 7, 58), (125, 58, 7, 5), (62, 61, 650, 652), (122, 133, 134, 118), (88, 112, 113, 89), (119, 131, 135, 121), (106, 115, 116, 109), (120, 122, 88, 89), (121, 135, 132, 120), (115, 92, 91, 116), (118, 134, 130, 117), (133, 139, 140, 134), (100, 102, 82, 81), (131, 137, 141, 135), (98, 97, 137, 136), (107, 81, 82, 108), (135, 141, 138, 132), (147, 146, 97, 98), (134, 140, 136, 130), (142, 143, 148), (12, 7, 5, 79), (12, 79, 102, 100), (144, 145, 148), (145, 146, 148), (137, 131, 130, 136), (146, 147, 148), (147, 142, 148), (119, 117, 130, 131), (212, 400, 502, 404), (404, 502, 405, 214), (226, 262, 503, 260), (199, 263, 503, 262), (198, 260, 503, 263), (211, 398, 504, 401), (398, 210, 399, 504), (504, 399, 212, 403), (401, 504, 403, 213), (178, 292, 505, 291), (397, 211, 401, 506), (506, 401, 213, 402), (176, 290, 507, 283), (210, 395, 508, 399), (399, 508, 400, 212), (209, 393, 509, 396), (393, 208, 394, 509), (509, 394, 210, 398), (396, 509, 398, 211), (392, 209, 396, 510), (510, 396, 211, 397), (198, 264, 511, 275), (201, 277, 511, 264), (175, 275, 511, 277), (208, 390, 512, 394), (394, 512, 395, 210), (207, 388, 513, 391), (388, 206, 389, 513), (513, 389, 208, 393), (391, 513, 393, 209), (386, 207, 391, 514), (514, 391, 209, 392), (206, 383, 515, 389), (389, 515, 390, 208), (193, 387, 516, 385), (387, 192, 381, 516), (516, 381, 206, 388), (385, 516, 388, 207), (384, 193, 385, 517), (517, 385, 207, 386), (192, 382, 518, 381), (381, 518, 383, 206), (205, 372, 519, 378), (372, 202, 373, 519), (519, 373, 149, 380), (378, 519, 380, 152), (204, 371, 520, 376), (371, 205, 378, 520), (520, 378, 152, 379), (376, 520, 379, 151), (203, 369, 521, 374), (369, 204, 376, 521), (521, 376, 151, 377), (374, 521, 377, 150), (202, 367, 522, 373), (367, 203, 374, 522), (522, 374, 150, 375), (373, 522, 375, 149), (160, 364, 523, 370), (364, 157, 365, 523), (523, 365, 202, 372), (370, 523, 372, 205), (159, 362, 524, 368), (362, 160, 370, 524), (524, 370, 205, 371), (368, 524, 371, 204), (158, 359, 525, 366), (359, 159, 368, 525), (525, 368, 204, 369), (366, 525, 369, 203), (218, 299, 526, 289), (184, 293, 526, 299), (190, 289, 526, 293), (176, 285, 527, 300), (228, 294, 527, 285), (179, 300, 527, 294), (157, 356, 528, 365), (356, 158, 366, 528), (528, 366, 203, 367), (365, 528, 367, 202), (168, 363, 529, 361), (363, 165, 353, 529), (529, 353, 157, 364), (361, 529, 364, 160), (167, 360, 530, 358), (360, 168, 361, 530), (530, 361, 160, 362), (358, 530, 362, 159), (166, 357, 531, 355), (357, 167, 358, 531), (531, 358, 159, 359), (355, 531, 359, 158), (165, 354, 532, 353), (354, 166, 355, 532), (532, 355, 158, 356), (353, 532, 356, 157), (201, 264, 533, 350), (264, 198, 345, 533), (533, 345, 161, 352), (350, 533, 352, 164), (200, 266, 534, 348), (266, 201, 350, 534), (534, 350, 164, 351), (348, 534, 351, 163), (199, 265, 535, 346), (265, 200, 348, 535), (535, 348, 163, 349), (346, 535, 349, 162), (198, 263, 536, 345), (263, 199, 346, 536), (536, 346, 162, 347), (345, 536, 347, 161), (185, 311, 537, 310), (219, 307, 537, 311), (191, 310, 537, 307), (253, 312, 538, 344), (312, 252, 343, 538), (538, 343, 184, 303), (344, 538, 303, 185), (316, 253, 344, 539), (539, 344, 185, 304), (252, 314, 540, 343), (343, 540, 282, 184), (191, 306, 541, 341), (306, 190, 340, 541), (541, 340, 178, 342), (341, 541, 342, 179), (308, 191, 341, 542), (542, 341, 179, 296), (190, 301, 543, 340), (340, 543, 292, 178), (320, 197, 322, 544), (196, 731, 729, 324), (194, 338, 545, 337), (291, 505, 177), (337, 545, 339, 195), (254, 297, 546, 295), (295, 546, 302, 188), (784, 325, 547, 783), (720, 722, 328, 180), (548, 304, 185, 310), (308, 548, 310, 191), (184, 282, 549, 293), (293, 549, 301, 190), (218, 284, 550, 298), (284, 256, 279, 550), (550, 279, 255, 287), (298, 550, 287, 219), (219, 287, 551, 307), (287, 255, 273, 551), (551, 273, 216, 286), (307, 551, 286, 191), (191, 286, 552, 306), (286, 216, 269, 552), (552, 269, 257, 281), (306, 552, 281, 190), (249, 309, 553, 313), (309, 188, 302, 553), (554, 297, 254, 305), (320, 554, 305, 197), (197, 305, 555, 319), (305, 254, 295, 555), (555, 295, 188, 309), (319, 555, 309, 249), (190, 281, 556, 289), (281, 257, 268, 556), (556, 268, 256, 284), (289, 556, 284, 218), (196, 321, 557, 323), (321, 253, 316, 557), (558, 314, 252, 317), (318, 558, 317, 186), (186, 317, 559, 324), (317, 252, 312, 559), (559, 312, 253, 321), (324, 559, 321, 196), (172, 335, 560, 336), (335, 171, 332, 560), (560, 332, 170, 327), (336, 560, 327, 169), (250, 334, 561, 333), (334, 180, 328, 561), (325, 784, 772, 562), (562, 772, 782, 781), (179, 294, 563, 296), (294, 228, 288, 563), (249, 315, 564, 319), (319, 564, 322, 197), (251, 331, 565, 330), (791, 794, 790, 787), (723, 720, 180, 334), (721, 723, 334, 250), (198, 275, 566, 261), (275, 175, 274, 566), (566, 274, 174, 272), (261, 566, 272, 173), (185, 303, 567, 311), (303, 184, 299, 567), (567, 299, 218, 298), (311, 567, 298, 219), (225, 259, 568, 271), (259, 173, 272, 568), (568, 272, 174, 280), (271, 568, 280, 224), (226, 260, 569, 258), (260, 198, 261, 569), (569, 261, 173, 259), (258, 569, 259, 225), (224, 280, 570, 276), (280, 174, 274, 570), (570, 274, 175, 278), (276, 570, 278, 227), (200, 265, 571, 267), (265, 199, 262, 571), (571, 262, 226, 270), (267, 571, 270, 227), (201, 266, 572, 277), (266, 200, 267, 572), (572, 267, 227, 278), (277, 572, 278, 175), (402, 213, 406, 573), (573, 406, 215, 407), (213, 403, 574, 406), (403, 212, 404, 574), (574, 404, 214, 408), (406, 574, 408, 215), (214, 405, 575, 409), (409, 575, 410, 182), (407, 215, 411, 576), (576, 411, 183, 412), (215, 408, 577, 411), (408, 214, 409, 577), (577, 409, 182, 413), (411, 577, 413, 183), (149, 375, 578, 414), (375, 150, 415, 578), (578, 415, 154, 416), (414, 578, 416, 153), (150, 377, 579, 415), (377, 151, 417, 579), (579, 417, 155, 418), (415, 579, 418, 154), (151, 379, 580, 417), (379, 152, 419, 580), (580, 419, 156, 420), (417, 580, 420, 155), (152, 380, 581, 419), (380, 149, 414, 581), (581, 414, 153, 421), (419, 581, 421, 156), (582, 423, 257, 269), (422, 582, 269, 216), (583, 424, 256, 268), (423, 583, 268, 257), (584, 425, 255, 279), (424, 584, 279, 256), (585, 422, 216, 273), (425, 585, 273, 255), (161, 347, 586, 426), (347, 162, 427, 586), (586, 427, 221, 428), (426, 586, 428, 220), (162, 349, 587, 427), (349, 163, 429, 587), (587, 429, 222, 430), (427, 587, 430, 221), (163, 351, 588, 429), (351, 164, 431, 588), (588, 431, 223, 432), (429, 588, 432, 222), (164, 352, 589, 431), (352, 161, 426, 589), (589, 426, 220, 433), (431, 589, 433, 223), (220, 428, 590, 434), (428, 221, 435, 590), (590, 435, 166, 354), (434, 590, 354, 165), (221, 430, 591, 435), (430, 222, 436, 591), (591, 436, 167, 357), (435, 591, 357, 166), (222, 432, 592, 436), (432, 223, 437, 592), (592, 437, 168, 360), (436, 592, 360, 167), (223, 433, 593, 437), (433, 220, 434, 593), (593, 434, 165, 363), (437, 593, 363, 168), (169, 327, 594, 438), (327, 170, 439, 594), (594, 439, 225, 271), (438, 594, 271, 224), (170, 332, 595, 439), (332, 171, 440, 595), (595, 440, 226, 258), (439, 595, 258, 225), (171, 335, 596, 440), (335, 172, 441, 596), (596, 441, 227, 270), (440, 596, 270, 226), (172, 336, 597, 441), (336, 169, 438, 597), (597, 438, 224, 276), (441, 597, 276, 227), (153, 416, 598, 442), (416, 154, 443, 598), (598, 443, 177, 290), (442, 598, 290, 176), (154, 418, 599, 443), (418, 155, 444, 599), (599, 444, 178, 291), (443, 599, 291, 177), (155, 420, 600, 444), (420, 156, 445, 600), (600, 445, 179, 342), (444, 600, 342, 178), (156, 421, 601, 445), (421, 153, 442, 601), (601, 442, 176, 300), (445, 601, 300, 179), (176, 283, 602, 446), (446, 602, 447, 229), (288, 228, 448, 603), (603, 448, 230, 449), (228, 285, 604, 448), (285, 176, 446, 604), (604, 446, 229, 450), (448, 604, 450, 230), (229, 447, 605, 451), (451, 605, 452, 231), (449, 230, 453, 606), (606, 453, 232, 454), (230, 450, 607, 453), (450, 229, 451, 607), (607, 451, 231, 455), (453, 607, 455, 232), (231, 452, 608, 456), (456, 608, 457, 233), (454, 232, 458, 609), (609, 458, 234, 459), (232, 455, 610, 458), (455, 231, 456, 610), (610, 456, 233, 460), (458, 610, 460, 234), (233, 457, 611, 461), (461, 611, 462, 235), (459, 234, 463, 612), (612, 463, 236, 464), (234, 460, 613, 463), (460, 233, 461, 613), (613, 461, 235, 465), (463, 613, 465, 236), (235, 462, 614, 466), (466, 614, 382, 192), (464, 236, 467, 615), (615, 467, 193, 384), (236, 465, 616, 467), (465, 235, 466, 616), (616, 466, 192, 387), (467, 616, 387, 193), (182, 410, 617, 468), (468, 617, 469, 237), (412, 183, 470, 618), (618, 470, 238, 471), (183, 413, 619, 470), (413, 182, 468, 619), (619, 468, 237, 472), (470, 619, 472, 238), (237, 469, 620, 473), (473, 620, 474, 239), (471, 238, 475, 621), (621, 475, 240, 476), (238, 472, 622, 475), (472, 237, 473, 622), (622, 473, 239, 477), (475, 622, 477, 240), (239, 474, 623, 478), (478, 623, 479, 241), (476, 240, 480, 624), (624, 480, 242, 481), (240, 477, 625, 480), (477, 239, 478, 625), (625, 478, 241, 482), (480, 625, 482, 242), (241, 479, 626, 483), (483, 626, 484, 243), (481, 242, 485, 627), (627, 485, 244, 486), (242, 482, 628, 485), (482, 241, 483, 628), (628, 483, 243, 487), (485, 628, 487, 244), (243, 484, 629, 488), (488, 629, 489, 245), (486, 244, 490, 630), (630, 490, 246, 491), (244, 487, 631, 490), (487, 243, 488, 631), (631, 488, 245, 492), (490, 631, 492, 246), (245, 489, 632, 493), (493, 632, 494, 247), (491, 246, 495, 633), (633, 495, 248, 496), (246, 492, 634, 495), (492, 245, 493, 634), (634, 493, 247, 497), (495, 634, 497, 248), (247, 494, 635, 498), (177, 507, 290), (498, 635, 338, 194), (496, 248, 499, 636), (636, 499, 195, 339), (248, 497, 637, 499), (497, 247, 498, 637), (637, 498, 194, 337), (499, 637, 337, 195), (250, 333, 638, 500), (500, 638, 318, 186), (765, 776, 501, 639), (639, 501, 249, 313), (776, 779, 640, 501), (721, 250, 500, 724), (501, 640, 315, 249), (695, 642, 644, 696), (128, 58, 125, 129), (698, 648, 650, 699), (699, 650, 652, 700), (700, 652, 654, 701), (3, 4, 124, 60), (694, 655, 641, 687), (701, 654, 656, 702), (18, 78, 4, 3), (126, 127, 656, 642), (642, 644, 129, 126), (650, 61, 63, 648), (697, 646, 648, 698), (711, 712, 660, 659), (713, 714, 664, 663), (712, 715, 661, 660), (716, 713, 663, 662), (717, 711, 659, 658), (718, 714, 664, 657), (715, 716, 662, 661), (718, 717, 658, 657), (666, 677, 665, 667), (677, 657, 658, 665), (667, 665, 676, 668), (665, 658, 659, 676), (668, 676, 675, 669), (676, 659, 660, 675), (669, 675, 679, 670), (675, 660, 661, 679), (670, 679, 680, 671), (679, 661, 662, 680), (671, 680, 674, 672), (680, 662, 663, 674), (672, 674, 678, 673), (674, 663, 664, 678), (673, 678, 677, 666), (678, 664, 657, 677), (584, 424, 671, 672), (424, 583, 670, 671), (583, 423, 669, 670), (423, 582, 668, 669), (582, 422, 667, 668), (422, 585, 666, 667), (425, 584, 672, 673), (585, 425, 673, 666), (27, 26, 681, 682), (55, 68, 67, 53), (28, 29, 684, 683), (29, 30, 685, 684), (31, 27, 682, 686), (143, 142, 94, 93), (144, 143, 93, 95), (145, 144, 95, 96), (146, 145, 96, 97), (142, 147, 98, 94), (646, 128, 129, 644), (100, 99, 10, 12), (646, 648, 63, 128), (645, 689, 690, 647), (653, 693, 694, 655), (709, 694, 687, 710), (651, 692, 693, 653), (649, 691, 692, 651), (647, 690, 691, 649), (641, 687, 688, 643), (643, 688, 689, 645), (656, 702, 695, 642), (704, 697, 698, 705), (708, 701, 702, 709), (707, 700, 701, 708), (706, 699, 700, 707), (705, 698, 699, 706), (710, 695, 696, 703), (703, 696, 697, 704), (688, 703, 704, 689), (687, 710, 703, 688), (690, 705, 706, 691), (691, 706, 707, 692), (692, 707, 708, 693), (693, 708, 709, 694), (689, 704, 705, 690), (702, 709, 710, 695), (641, 643, 717, 718), (649, 651, 716, 715), (641, 655, 714, 718), (643, 645, 711, 717), (651, 653, 713, 716), (647, 649, 715, 712), (653, 655, 714, 713), (645, 647, 712, 711), (8, 0, 3, 18), (36, 37, 17, 19), (19, 17, 42, 39), (722, 720, 725), (719, 754, 724), (746, 751, 731, 727), (730, 732, 756, 760), (748, 729, 731, 751), (728, 726, 759, 758), (729, 748, 753, 719), (753, 764, 754, 719), (726, 730, 760, 759), (720, 723, 735, 725), (723, 721, 734, 735), (721, 724, 733, 734), (500, 186, 719, 724), (324, 729, 719, 186), (731, 196, 323, 727), (737, 727, 731), (741, 726, 728), (726, 741, 740, 730), (730, 740, 739, 732), (767, 768, 738, 724), (640, 750, 753, 315), (779, 778, 750, 640), (330, 565, 749, 777), (786, 783, 745, 775), (564, 748, 751, 322), (315, 753, 748, 564), (783, 547, 747, 745), (544, 322, 751, 746), (761, 762, 758, 759), (763, 761, 759, 760), (757, 763, 760, 756), (771, 770, 754, 764), (764, 753, 750), (778, 752, 757, 771), (752, 775, 763, 757), (732, 767, 770, 756), (767, 724, 754, 770), (745, 747, 762, 761), (775, 745, 761, 763), (750, 778, 771, 764), (757, 756, 770, 771), (330, 777, 769, 766), (732, 739, 768, 767), (251, 330, 766, 755), (329, 773, 776, 765), (782, 772, 331), (785, 331, 772), (749, 565, 786, 775), (251, 755, 776, 773), (777, 749, 775, 752), (769, 777, 752, 778), (766, 769, 778, 779), (755, 766, 779, 776), (786, 565, 331, 785), (773, 782, 331, 251), (772, 784, 785), (781, 782, 773, 329), (785, 784, 181, 780), (787, 790, 789, 788), (792, 791, 787, 788), (793, 792, 788, 789), (794, 793, 789, 790), (774, 780, 801, 802), (793, 794, 798, 797), (780, 181, 800, 801), (792, 793, 797, 796), (800, 799, 795, 796), (802, 801, 797, 798), (799, 802, 798, 795), (801, 800, 796, 797), (794, 791, 795, 798), (326, 774, 802, 799), (791, 792, 796, 795), (181, 326, 799, 800), (786, 785, 780, 774), (784, 783, 326, 181), (783, 786, 774, 326), (724, 719, 743, 738)])
me_body.polygons.foreach_set('use_smooth', [True] * 740)
_k = {(251, 331): 1.0, (331, 565): 1.0, (565, 749): 1.0, (251, 755): 1.0, (749, 777): 1.0, (769, 777): 1.0, (766, 769): 1.0, (755, 766): 1.0}
me_body.attributes.new('crease_edge', 'FLOAT', 'EDGE').data.foreach_set('value', [_k.get((min(e.vertices), max(e.vertices)), 0.0) for e in me_body.edges])
_uv = me_body.uv_layers.new(name='UVMap')
_uv.uv.foreach_set('vector', [0.375, 0.5, 0.375, 0.25, 0.5, 0.25, 0.5, 0.5, 0.375, 0.5, 0.375, 0.6667, 0.375, 0.6667, 0.375, 0.5, 0.0, 1.0, 0.125, 1.0, 0.125, 1.0, 0.0, 1.0, 1.0, 0.9659, 1.0, 1.0, 0.875, 1.0, 0.875, 0.9659, 0.625, 1.0, 0.625, 1.0, 0.875, 1.0, 0.875, 1.0, 0.875, 1.0, 1.0, 1.0, 1.0, 1.0, 0.875, 1.0, 0.625, 1.0, 0.625, 1.0, 0.875, 1.0, 0.875, 1.0, 0.125, 1.0, 0.125, 1.0, 0.375, 1.0, 0.375, 1.0, 0.625, 0.9659, 0.625, 1.0, 0.5, 1.0, 0.5, 0.9659, 0.5, 0.9659, 0.5, 1.0, 0.375, 1.0, 0.375, 0.9659, 0.375, 0.08333, 0.375, 0.25, 0.375, 0.9659, 0.125, 0.9659, 0.5, 1.0, 0.625, 1.0, 0.625, 1.0, 0.5, 1.0, 0.375, 1.0, 0.5, 1.0, 0.5, 1.0, 0.375, 1.0, 0.125, 0.9659, 0.125, 1.0, 0.0, 1.0, 0.0, 0.9659, 0.625, 0.5, 0.5, 0.5, 0.5, 0.25, 0.625, 0.25, 0.375, 0.6667, 0.375, 0.5, 0.375, 0.5, 0.0, 0.0, 0.0, 1.0, 0.125, 1.0, 0.125, 1.0, 0.0, 1.0, 0.5, 1.0, 0.625, 1.0, 0.625, 1.0, 0.5, 1.0, 0.625, 1.0, 0.625, 1.0, 0.875, 1.0, 0.8317, 1.0, 0.375, 1.0, 0.375, 1.0, 0.125, 1.0, 0.125, 1.0, 0.375, 1.0, 0.5, 1.0, 0.5, 1.0, 0.375, 1.0, 0.875, 1.0, 1.0, 1.0, 1.0, 1.0, 0.875, 1.0, 1.0, 0.5, 1.0, 0.9659, 0.125, 0.9659, 0.375, 0.08333, 0.5, 0.25, 0.5, 0.9659, 0.375, 0.9659, 0.375, 0.25, 0.625, 0.5, 0.625, 0.9659, 0.5, 0.9659, 0.5, 0.5, 0.375, 1.0, 0.5, 1.0, 0.5, 1.0, 0.375, 1.0, 0.5, 1.0, 0.625, 1.0, 0.625, 1.0, 0.5, 1.0, 0.875, 1.0, 1.0, 1.0, 1.0, 1.0, 0.875, 1.0, 0.0, 1.0, 0.125, 1.0, 0.125, 1.0, 0.0, 1.0, 0.375, 1.0, 0.5, 1.0, 0.5, 1.0, 0.375, 1.0, 0.5, 1.0, 0.625, 1.0, 0.625, 1.0, 0.5, 1.0, 0.875, 0.5, 0.875, 0.9659, 0.625, 0.9659, 0.625, 0.25, 0.875, 1.0, 1.0, 1.0, 1.0, 1.0, 0.875, 1.0, 0.875, 0.9659, 0.875, 1.0, 0.625, 1.0, 0.625, 0.9659, 0.0, 1.0, 0.125, 1.0, 0.125, 1.0, 0.0, 1.0, 0.875, 1.0, 1.0, 1.0, 1.0, 1.0, 0.875, 1.0, 0.375, 1.0, 0.5, 1.0, 0.5, 1.0, 0.375, 1.0, 0.5, 1.0, 0.625, 1.0, 0.625, 1.0, 0.5, 1.0, 0.0, 1.0, 0.125, 1.0, 0.125, 1.0, 0.0, 1.0, 0.625, 0.25, 0.875, 0.5, 0.0, 0.0, 0.625, 0.5, 0.375, 0.5, 0.5, 0.5, 0.5, 0.5, 0.375, 0.5, 0.5, 0.5, 0.625, 0.5, 0.625, 0.5, 0.5, 0.5, 0.25, 1.0, 0.125, 1.0, 0.0, 0.0, 0.0, 0.0, 0.375, 0.5, 0.5, 0.5, 0.5, 0.5, 0.375, 0.5, 0.5, 0.5, 0.625, 0.5, 0.625, 0.5, 0.5, 0.5, 0.875, 0.9456, 0.875, 1.0, 0.75, 1.0, 0.75, 0.9456, 0.875, 1.0, 1.0, 1.0, 1.0, 1.0, 0.875, 1.0, 0.625, 1.0, 0.875, 1.0, 0.875, 1.0, 0.625, 1.0, 0.375, 1.0, 0.5, 1.0, 0.5, 1.0, 0.375, 1.0, 0.125, 1.0, 0.375, 1.0, 0.375, 1.0, 0.125, 1.0, 0.875, 1.0, 0.625, 1.0, 0.625, 1.0, 0.875, 1.0, 0.5, 1.0, 0.625, 1.0, 0.625, 1.0, 0.5, 1.0, 0.125, 1.0, 0.375, 1.0, 0.375, 1.0, 0.125, 1.0, 0.0, 1.0, 0.125, 1.0, 0.125, 1.0, 0.0, 1.0, 0.875, 1.0, 1.0, 1.0, 1.0, 1.0, 0.875, 1.0, 0.625, 1.0, 0.8317, 1.0, 0.25, 0.25, 0.375, 1.0, 0.5, 1.0, 0.5, 1.0, 0.375, 1.0, 0.125, 1.0, 0.125, 1.0, 0.375, 1.0, 0.375, 1.0, 0.5, 1.0, 0.625, 1.0, 0.625, 1.0, 0.5, 1.0, 0.125, 1.0, 0.125, 1.0, 0.375, 1.0, 0.375, 1.0, 0.0, 1.0, 0.125, 1.0, 0.125, 1.0, 0.0, 1.0, 0.25, 0.49, 0.25, 0.25, 0.4197, 0.4197, 0.875, 1.0, 0.625, 1.0, 0.625, 1.0, 0.875, 1.0, 0.625, 1.0, 0.875, 1.0, 0.875, 1.0, 0.625, 1.0, 0.4197, 0.08029, 0.25, 0.25, 0.25, 0.01, 0.25, 0.01, 0.25, 0.25, 0.08029, 0.08029, 0.2116, 1.0, 0.25, 0.25, 0.1083, 1.0, 0.125, 1.0, 0.375, 1.0, 0.08029, 0.08029, 0.2116, 1.0, 0.2116, 1.0, 0.08029, 0.08029, 0.25, 0.25, 0.375, 0.5, 0.375, 0.9659, 0.5, 0.9659, 0.5, 0.5, 0.0, 1.0, 0.0, 1.0, 0.125, 1.0, 0.125, 1.0, 1.0, 0.9659, 0.875, 0.9659, 0.875, 1.0, 1.0, 1.0, 0.875, 1.0, 0.875, 1.0, 1.0, 1.0, 1.0, 1.0, 0.125, 1.0, 0.375, 1.0, 0.375, 1.0, 0.125, 1.0, 0.625, 0.9659, 0.5, 0.9659, 0.5, 1.0, 0.625, 1.0, 0.5, 0.9659, 0.375, 0.9659, 0.375, 1.0, 0.5, 1.0, 0.375, 0.08333, 0.125, 0.9659, 0.375, 0.9659, 0.125, 0.5, 0.5, 1.0, 0.5, 1.0, 0.625, 1.0, 0.625, 1.0, 0.375, 1.0, 0.375, 1.0, 0.5, 1.0, 0.5, 1.0, 0.125, 0.9659, 0.0, 0.9659, 0.0, 1.0, 0.125, 1.0, 0.625, 0.5, 0.625, 0.25, 0.5, 0.25, 0.5, 0.5, 0.625, 0.5, 0.625, 0.5, 0.0, 0.0, 0.0, 0.0, 0.0, 1.0, 0.0, 1.0, 0.125, 1.0, 0.125, 1.0, 0.5, 1.0, 0.5, 1.0, 0.625, 1.0, 0.625, 1.0, 0.4197, 0.4197, 0.4197, 0.08029, 0.25, 0.25, 0.375, 1.0, 0.375, 1.0, 0.5, 1.0, 0.5, 1.0, 0.625, 1.0, 0.875, 1.0, 0.875, 1.0, 0.625, 1.0, 0.875, 1.0, 0.875, 1.0, 1.0, 1.0, 1.0, 1.0, 0.125, 0.9659, 0.0, 0.9659, 1.0, 0.5, 0.375, 0.08333, 0.375, 0.5, 0.125, 0.5, 0.5, 0.25, 0.5, 0.5, 0.625, 0.5, 0.5, 0.5, 0.5, 0.9659, 0.625, 0.9659, 0.875, 0.9659, 0.875, 0.5, 1.0, 0.5, 1.0, 0.9659, 0.375, 1.0, 0.375, 1.0, 0.5, 1.0, 0.5, 1.0, 0.5, 1.0, 0.5, 1.0, 0.625, 1.0, 0.625, 1.0, 0.375, 1.0, 0.375, 0.9659, 0.125, 0.9659, 0.125, 1.0, 0.875, 1.0, 0.875, 1.0, 1.0, 1.0, 1.0, 1.0, 0.0, 1.0, 0.0, 1.0, 0.125, 1.0, 0.125, 1.0, 0.375, 1.0, 0.375, 1.0, 0.5, 1.0, 0.5, 1.0, 0.5, 1.0, 0.5, 1.0, 0.625, 1.0, 0.625, 1.0, 0.125, 1.0, 0.125, 1.0, 0.375, 1.0, 0.375, 1.0, 0.625, 1.0, 0.875, 1.0, 0.875, 1.0, 0.625, 1.0, 0.875, 1.0, 0.875, 1.0, 1.0, 1.0, 1.0, 1.0, 0.875, 1.0, 0.875, 1.0, 0.625, 1.0, 0.625, 1.0, 0.0, 1.0, 0.0, 1.0, 0.125, 1.0, 0.125, 1.0, 0.875, 1.0, 0.875, 1.0, 1.0, 1.0, 1.0, 1.0, 0.375, 1.0, 0.375, 1.0, 0.5, 1.0, 0.5, 1.0, 0.5, 1.0, 0.5, 1.0, 0.625, 1.0, 0.625, 1.0, 0.0, 1.0, 0.0, 1.0, 0.125, 1.0, 0.125, 1.0, 0.375, 0.5, 0.375, 0.5, 0.5, 0.5, 0.5, 0.5, 0.0, 0.0, 0.375, 0.5, 0.375, 1.0, 0.25, 1.0, 0.875, 1.0, 0.875, 1.0, 0.625, 1.0, 0.625, 1.0, 0.5, 0.5, 0.5, 0.5, 0.625, 0.5, 0.625, 0.5, 0.375, 0.5, 0.375, 0.5, 0.5, 0.5, 0.5, 0.5, 0.5, 0.5, 0.5, 0.5, 0.625, 0.5, 0.625, 0.5, 0.375, 0.5, 0.0, 0.0, 0.375, 0.6667, 0.375, 0.5, 0.625, 0.5, 0.625, 0.5, 0.0, 0.0, 0.0, 0.0, 0.625, 0.5, 0.0, 0.0, 0.0, 0.0, 0.625, 0.5, 0.375, 0.5, 0.5, 0.5, 0.5, 1.0, 0.375, 1.0, 0.875, 1.0, 0.875, 1.0, 1.0, 1.0, 1.0, 1.0, 0.875, 1.0, 0.875, 1.0, 0.625, 1.0, 0.625, 1.0, 0.375, 1.0, 0.375, 1.0, 0.5, 1.0, 0.5, 1.0, 0.125, 1.0, 0.125, 1.0, 0.375, 1.0, 0.375, 1.0, 0.625, 1.0, 0.875, 1.0, 0.875, 1.0, 0.625, 1.0, 0.5, 1.0, 0.5, 1.0, 0.625, 1.0, 0.625, 1.0, 0.125, 1.0, 0.125, 1.0, 0.375, 1.0, 0.375, 1.0, 0.0, 1.0, 0.0, 1.0, 0.125, 1.0, 0.125, 1.0, 0.875, 1.0, 0.875, 1.0, 1.0, 1.0, 1.0, 1.0, 0.875, 0.9659, 0.625, 0.9659, 0.625, 1.0, 0.875, 1.0, 0.375, 1.0, 0.375, 1.0, 0.5, 1.0, 0.5, 1.0, 0.125, 1.0, 0.375, 1.0, 0.375, 1.0, 0.125, 1.0, 0.875, 1.0, 0.875, 1.0, 0.625, 1.0, 0.625, 1.0, 0.5, 1.0, 0.5, 1.0, 0.625, 1.0, 0.625, 1.0, 0.08029, 0.4197, 0.08029, 0.08029, 0.375, 1.0, 0.125, 1.0, 0.0, 1.0, 0.0, 1.0, 0.125, 1.0, 0.125, 1.0, 0.25, 0.49, 0.4197, 0.4197, 0.25, 0.25, 0.875, 0.5, 0.0, 0.0, 0.625, 0.5, 0.625, 0.25, 0.625, 0.08333, 0.625, 0.25, 0.625, 0.9659, 0.875, 0.9659, 0.4197, 0.08029, 0.25, 0.01, 0.25, 0.25, 0.25, 0.01, 0.08029, 0.08029, 0.25, 0.25, 0.375, 1.0, 0.375, 1.0, 0.125, 1.0, 0.125, 1.0, 0.08029, 0.08029, 0.08029, 0.4197, 0.25, 0.25, 0.08029, 0.4197, 0.25, 0.49, 0.25, 0.25, 0.375, 1.0, 0.125, 1.0, 0.125, 1.0, 0.375, 1.0, 0.0, 0.0, 0.0, 0.0, 0.0, 0.0, 0.0, 0.0, 0.0, 0.0, 0.0, 0.0, 0.0, 0.0, 0.0, 0.0, 0.0, 0.0, 0.0, 0.0, 0.0, 0.0, 0.0, 0.0, 0.0, 0.0, 0.0, 0.0, 0.0, 0.0, 0.0, 0.0, 0.0, 0.0, 0.0, 0.0, 0.0, 0.0, 0.0, 0.0, 0.0, 0.0, 0.0, 0.0, 0.0, 0.0, 0.0, 0.0, 0.0, 0.0, 0.0, 0.0, 0.0, 0.0, 0.0, 0.0, 0.0, 0.0, 0.0, 0.0, 0.0, 0.0, 0.0, 0.0, 0.0, 0.0, 0.0, 0.0, 0.0, 0.0, 0.0, 0.0, 0.0, 0.0, 0.0, 0.0, 0.0, 0.0, 0.0, 0.0, 0.0, 0.0, 0.0, 0.0, 0.0, 0.0, 0.0, 0.0, 0.0, 0.0, 0.0, 0.0, 0.0, 0.0, 0.0, 0.0, 0.0, 0.0, 0.0, 0.0, 0.0, 0.0, 0.0, 0.0, 0.0, 0.0, 0.0, 0.0, 0.0, 0.0, 0.0, 0.0, 0.0, 0.0, 0.0, 0.0, 0.0, 0.0, 0.0, 0.0, 0.0, 0.0, 0.0, 0.0, 0.0, 0.0, 0.0, 0.0, 0.0, 0.0, 0.0, 0.0, 0.0, 0.0, 0.0, 0.0, 0.0, 0.0, 0.0, 0.0, 0.0, 0.0, 0.0, 0.0, 0.0, 0.0, 0.0, 0.0, 0.0, 0.0, 0.0, 0.0, 0.0, 0.0, 0.0, 0.0, 0.0, 0.0, 0.0, 0.0, 0.0, 0.0, 0.0, 0.0, 0.0, 0.0, 0.0, 0.0, 0.0, 0.0, 0.0, 0.0, 0.0, 0.0, 0.0, 0.0, 0.0, 0.0, 0.0, 0.0, 0.0, 0.0, 0.0, 0.0, 0.0, 0.0, 0.0, 0.0, 0.0, 0.0, 0.0, 0.0, 0.0, 0.0, 0.0, 0.0, 0.0, 0.0, 0.0, 0.0, 0.0, 0.0, 0.0, 0.0, 0.0, 0.0, 0.0, 0.0, 0.0, 0.0, 0.0, 0.0, 0.0, 0.0, 0.0, 0.0, 0.0, 0.0, 0.0, 0.0, 0.0, 0.0, 0.0, 0.0, 0.0, 0.0, 0.0, 0.0, 0.0, 0.0, 0.0, 0.0, 0.0, 0.0, 0.0, 0.0, 0.0, 0.0, 0.0, 0.0, 0.0, 0.0, 0.0, 0.0, 0.0, 0.0, 0.0, 0.0, 0.0, 0.0, 0.0, 0.0, 0.0, 0.0, 0.0, 0.0, 0.0, 0.0, 0.0, 0.0, 0.0, 0.0, 0.0, 0.0, 0.0, 0.0, 0.0, 0.0, 0.0, 0.0, 0.0, 0.0, 0.0, 0.0, 0.0, 0.0, 0.0, 0.0, 0.0, 0.0, 0.0, 0.0, 0.0, 0.0, 0.0, 0.0, 0.0, 0.0, 0.0, 0.0, 0.0, 0.0, 0.0, 0.0, 0.0, 0.0, 0.0, 0.0, 0.0, 0.0, 0.0, 0.0, 0.0, 0.0, 0.0, 0.0, 0.0, 0.0, 0.0, 0.0, 0.0, 0.0, 0.0, 0.0, 0.0, 0.0, 0.0, 0.0, 0.0, 0.0, 0.0, 0.0, 0.0, 0.0, 0.0, 0.0, 0.0, 0.0, 0.0, 0.0, 0.0, 0.0, 0.0, 0.0, 0.0, 0.0, 0.0, 0.0, 0.0, 0.0, 0.0, 0.0, 0.0, 0.0, 0.0, 0.0, 0.0, 0.0, 0.0, 0.0, 0.0, 0.0, 0.0, 0.0, 0.0, 0.0, 0.0, 0.0, 0.0, 0.0, 0.0, 0.0, 0.0, 0.0, 0.0, 0.0, 0.0, 0.0, 0.0, 0.0, 0.0, 0.0, 0.0, 0.0, 0.0, 0.0, 0.0, 0.0, 0.0, 0.0, 0.0, 0.0, 0.0, 0.0, 0.0, 0.0, 0.0, 0.0, 0.0, 0.0, 0.0, 0.0, 0.0, 0.0, 0.0, 0.0, 0.0, 0.0, 0.0, 0.0, 0.0, 0.0, 0.0, 0.0, 0.0, 0.0, 0.0, 0.0, 0.0, 0.0, 0.0, 0.0, 0.0, 0.0, 0.0, 0.0, 0.0, 0.0, 0.0, 0.0, 0.0, 0.0, 0.0, 0.0, 0.0, 0.0, 0.0, 0.0, 0.0, 0.0, 0.0, 0.0, 0.0, 0.0, 0.0, 0.0, 0.0, 0.0, 0.0, 0.0, 0.0, 0.0, 0.0, 0.0, 0.0, 0.0, 0.0, 0.0, 0.0, 0.0, 0.0, 0.0, 0.0, 0.0, 0.0, 0.0, 0.0, 0.0, 0.0, 0.0, 0.0, 0.0, 0.0, 0.0, 0.0, 0.0, 0.0, 0.0, 0.0, 0.0, 0.0, 0.0, 0.0, 0.0, 0.0, 0.0, 0.0, 0.0, 0.0, 0.0, 0.0, 0.0, 0.0, 0.0, 0.0, 0.0, 0.0, 0.0, 0.0, 0.0, 0.0, 0.0, 0.0, 0.0, 0.0, 0.0, 0.0, 0.0, 0.0, 0.0, 0.0, 0.0, 0.0, 0.0, 0.0, 0.0, 0.0, 0.0, 0.0, 0.0, 0.0, 0.0, 0.0, 0.0, 0.0, 0.0, 0.0, 0.0, 0.0, 0.0, 0.0, 0.0, 0.0, 0.0, 0.0, 0.0, 0.0, 0.0, 0.0, 0.0, 0.0, 0.0, 0.0, 0.0, 0.0, 0.0, 0.0, 0.0, 0.0, 0.0, 0.0, 0.0, 0.0, 0.0, 0.0, 0.0, 0.0, 0.0, 0.0, 0.0, 0.0, 0.0, 0.0, 0.0, 0.0, 0.0, 0.0, 0.0, 0.0, 0.0, 0.0, 0.0, 0.0, 0.0, 0.0, 0.0, 0.0, 0.0, 0.0, 0.0, 0.0, 0.0, 0.0, 0.0, 0.0, 0.0, 0.0, 0.0, 0.0, 0.0, 0.0, 0.0, 0.0, 0.0, 0.0, 0.0, 0.0, 0.0, 0.0, 0.0, 0.0, 0.0, 0.0, 0.0, 0.0, 0.0, 0.0, 0.0, 0.0, 0.0, 0.0, 0.0, 0.0, 0.0, 0.0, 0.0, 0.0, 0.0, 0.0, 0.0, 0.0, 0.0, 0.0, 0.0, 0.0, 0.0, 0.0, 0.0, 0.0, 0.0, 0.0, 0.0, 0.0, 0.0, 0.0, 0.0, 0.0, 0.0, 0.0, 0.0, 0.0, 0.0, 0.0, 0.0, 0.0, 0.0, 0.0, 0.0, 0.0, 0.0, 0.0, 0.0, 0.0, 0.0, 0.0, 0.0, 0.0, 0.0, 0.0, 0.0, 0.0, 0.0, 0.0, 0.0, 0.0, 0.0, 0.0, 0.0, 0.0, 0.0, 0.0, 0.0, 0.0, 0.0, 0.0, 0.0, 0.0, 0.0, 0.0, 0.0, 0.0, 0.0, 0.0, 0.0, 0.0, 0.0, 0.0, 0.0, 0.0, 0.0, 0.0, 0.0, 0.0, 0.0, 0.0, 0.0, 0.0, 0.0, 0.0, 0.0, 0.0, 0.0, 0.0, 0.0, 0.0, 0.0, 0.0, 0.0, 0.0, 0.0, 0.0, 0.0, 0.0, 0.0, 0.0, 0.0, 0.0, 0.0, 0.0, 0.0, 0.0, 0.0, 0.0, 0.0, 0.0, 0.0, 0.0, 0.0, 0.0, 0.0, 0.0, 0.0, 0.0, 0.0, 0.0, 0.0, 0.0, 0.0, 0.0, 0.0, 0.0, 0.0, 0.0, 0.0, 0.0, 0.0, 0.0, 0.0, 0.0, 0.0, 0.0, 0.0, 0.0, 0.0, 0.0, 0.0, 0.0, 0.0, 0.0, 0.0, 0.0, 0.0, 0.0, 0.0, 0.0, 0.0, 0.0, 0.0, 0.0, 0.0, 0.0, 0.0, 0.0, 0.0, 0.0, 0.0, 0.0, 0.0, 0.0, 0.0, 0.0, 0.0, 0.0, 0.0, 0.0, 0.0, 0.0, 0.0, 0.0, 0.0, 0.0, 0.0, 0.0, 0.0, 0.0, 0.0, 0.0, 0.0, 0.0, 0.0, 0.0, 0.0, 0.0, 0.0, 0.0, 0.0, 0.0, 0.0, 0.0, 0.0, 0.0, 0.0, 0.0, 0.0, 0.0, 0.0, 0.0, 0.0, 0.0, 0.0, 0.0, 0.0, 0.0, 0.0, 0.0, 0.0, 0.0, 0.0, 0.0, 0.0, 0.0, 0.0, 0.0, 0.0, 0.0, 0.0, 0.0, 0.0, 0.0, 0.0, 0.0, 0.0, 0.0, 0.0, 0.0, 0.0, 0.0, 0.0, 0.0, 0.0, 0.0, 0.0, 0.0, 0.0, 0.0, 0.0, 0.0, 0.0, 0.0, 0.0, 0.0, 0.0, 0.0, 0.0, 0.0, 0.0, 0.0, 0.0, 0.0, 0.0, 0.0, 0.0, 0.0, 0.0, 0.0, 0.0, 0.0, 0.0, 0.0, 0.0, 0.0, 0.0, 0.0, 0.0, 0.0, 0.0, 0.0, 0.0, 0.0, 0.0, 0.0, 0.0, 0.0, 0.0, 0.0, 0.0, 0.0, 0.0, 0.0, 0.0, 0.0, 0.0, 0.0, 0.0, 0.0, 0.0, 0.0, 0.0, 0.0, 0.0, 0.0, 0.0, 0.0, 0.0, 0.0, 0.0, 0.0, 0.0, 0.0, 0.0, 0.0, 0.0, 0.0, 0.0, 0.0, 0.0, 0.0, 0.0, 0.0, 0.0, 0.0, 0.0, 0.0, 0.0, 0.0, 0.0, 0.0, 0.0, 0.0, 0.0, 0.0, 0.0, 0.0, 0.0, 0.0, 0.0, 0.0, 0.0, 0.0, 0.0, 0.0, 0.0, 0.0, 0.0, 0.0, 0.0, 0.0, 0.0, 0.0, 0.0, 0.0, 0.0, 0.0, 0.0, 0.0, 0.0, 0.0, 0.0, 0.0, 0.0, 0.0, 0.0, 0.0, 0.0, 0.0, 0.0, 0.0, 0.0, 0.0, 0.0, 0.0, 0.0, 0.0, 0.0, 0.0, 0.0, 0.0, 0.0, 0.0, 0.0, 0.0, 0.0, 0.0, 0.0, 0.0, 0.0, 0.0, 0.0, 0.0, 0.0, 0.0, 0.0, 0.0, 0.0, 0.0, 0.0, 0.0, 0.0, 0.0, 0.0, 0.0, 0.0, 0.0, 0.0, 0.0, 0.0, 0.0, 0.0, 0.0, 0.0, 0.0, 0.0, 0.0, 0.0, 0.0, 0.0, 0.0, 0.0, 0.0, 0.0, 0.0, 0.0, 0.0, 0.0, 0.0, 0.0, 0.0, 0.0, 0.0, 0.0, 0.0, 0.0, 0.0, 0.0, 0.0, 0.0, 0.0, 0.0, 0.0, 0.0, 0.0, 0.0, 0.0, 0.0, 0.0, 0.0, 0.0, 0.0, 0.0, 0.0, 0.0, 0.0, 0.0, 0.0, 0.0, 0.0, 0.0, 0.0, 0.0, 0.0, 0.0, 0.0, 0.0, 0.0, 0.0, 0.0, 0.0, 0.0, 0.0, 0.0, 0.0, 0.0, 0.0, 0.0, 0.0, 0.0, 0.0, 0.0, 0.0, 0.0, 0.0, 0.0, 0.0, 0.0, 0.0, 0.0, 0.0, 0.0, 0.0, 0.0, 0.0, 0.0, 0.0, 0.0, 0.0, 0.0, 0.0, 0.0, 0.0, 0.0, 0.0, 0.0, 0.0, 0.0, 0.0, 0.0, 0.0, 0.0, 0.0, 0.0, 0.0, 0.0, 0.0, 0.0, 0.0, 0.0, 0.0, 0.0, 0.0, 0.0, 0.0, 0.0, 0.0, 0.0, 0.0, 0.0, 0.0, 0.0, 0.0, 0.0, 0.0, 0.0, 0.0, 0.0, 0.0, 0.0, 0.0, 0.0, 0.0, 0.0, 0.0, 0.0, 0.0, 0.0, 0.0, 0.0, 0.0, 0.0, 0.0, 0.0, 0.0, 0.0, 0.0, 0.0, 0.0, 0.0, 0.0, 0.0, 0.0, 0.0, 0.0, 0.0, 0.0, 0.0, 0.0, 0.0, 0.0, 0.0, 0.0, 0.0, 0.0, 0.0, 0.0, 0.0, 0.0, 0.0, 0.0, 0.0, 0.0, 0.0, 0.0, 0.0, 0.0, 0.0, 0.0, 0.0, 0.0, 0.0, 0.0, 0.0, 0.0, 0.0, 0.0, 0.0, 0.0, 0.0, 0.0, 0.0, 0.0, 0.0, 0.0, 0.0, 0.0, 0.0, 0.0, 0.0, 0.0, 0.0, 0.0, 0.0, 0.0, 0.0, 0.0, 0.0, 0.0, 0.0, 0.0, 0.0, 0.0, 0.0, 0.0, 0.0, 0.0, 0.0, 0.0, 0.0, 0.0, 0.0, 0.0, 0.0, 0.0, 0.0, 0.0, 0.0, 0.0, 0.0, 0.0, 0.0, 0.0, 0.0, 0.0, 0.0, 0.0, 0.0, 0.0, 0.0, 0.0, 0.0, 0.0, 0.0, 0.0, 0.0, 0.0, 0.0, 0.0, 0.0, 0.0, 0.0, 0.0, 0.0, 0.0, 0.0, 0.0, 0.0, 0.0, 0.0, 0.0, 0.0, 0.0, 0.0, 0.0, 0.0, 0.0, 0.0, 0.0, 0.0, 0.0, 0.0, 0.0, 0.0, 0.0, 0.0, 0.0, 0.0, 0.0, 0.0, 0.0, 0.0, 0.0, 0.0, 0.0, 0.0, 0.0, 0.0, 0.0, 0.0, 0.0, 0.0, 0.0, 0.0, 0.0, 0.0, 0.0, 0.0, 0.0, 0.0, 0.0, 0.0, 0.0, 0.0, 0.0, 0.0, 0.0, 0.0, 0.0, 0.0, 0.0, 0.0, 0.0, 0.0, 0.0, 0.0, 0.0, 0.0, 0.0, 0.0, 0.0, 0.0, 0.0, 0.0, 0.0, 0.0, 0.0, 0.0, 0.0, 0.0, 0.0, 0.0, 0.0, 0.0, 0.0, 0.0, 0.0, 0.0, 0.0, 0.0, 0.0, 0.0, 0.0, 0.0, 0.0, 0.0, 0.0, 0.0, 0.0, 0.0, 0.0, 0.0, 0.0, 0.0, 0.0, 0.0, 0.0, 0.0, 0.0, 0.0, 0.0, 0.0, 0.0, 0.0, 0.0, 0.0, 0.0, 0.0, 0.0, 0.0, 0.0, 0.0, 0.0, 0.0, 0.0, 0.0, 0.0, 0.0, 0.0, 0.0, 0.0, 0.0, 0.0, 0.0, 0.0, 0.0, 0.0, 0.0, 0.0, 0.0, 0.0, 0.0, 0.0, 0.0, 0.0, 0.0, 0.0, 0.0, 0.0, 0.0, 0.0, 0.0, 0.0, 0.0, 0.0, 0.0, 0.0, 0.0, 0.0, 0.0, 0.0, 0.0, 0.0, 0.0, 0.0, 0.0, 0.0, 0.0, 0.0, 0.0, 0.0, 0.0, 0.0, 0.0, 0.0, 0.0, 0.0, 0.0, 0.0, 0.0, 0.0, 0.0, 0.0, 0.0, 0.0, 0.0, 0.0, 0.0, 0.0, 0.0, 0.0, 0.0, 0.0, 0.0, 0.0, 0.0, 0.0, 0.0, 0.0, 0.0, 0.0, 0.0, 0.0, 0.0, 0.0, 0.0, 0.0, 0.0, 0.0, 0.0, 0.0, 0.0, 0.0, 0.0, 0.0, 0.0, 0.0, 0.0, 0.0, 0.0, 0.0, 0.0, 0.0, 0.0, 0.0, 0.0, 0.0, 0.0, 0.0, 0.0, 0.0, 0.0, 0.0, 0.0, 0.0, 0.0, 0.0, 0.0, 0.0, 0.0, 0.0, 0.0, 0.0, 0.0, 0.0, 0.0, 0.0, 0.0, 0.0, 0.0, 0.0, 0.0, 0.0, 0.0, 0.0, 0.0, 0.0, 0.0, 0.0, 0.0, 0.0, 0.0, 0.0, 0.0, 0.0, 0.0, 0.0, 0.0, 0.0, 0.0, 0.0, 0.0, 0.0, 0.0, 0.0, 0.0, 0.0, 0.0, 0.0, 0.0, 0.0, 0.0, 0.0, 0.0, 0.0, 0.0, 0.0, 0.0, 0.0, 0.0, 0.0, 0.0, 0.0, 0.0, 0.0, 0.0, 0.0, 0.0, 0.0, 0.0, 0.0, 0.0, 0.0, 0.0, 0.0, 0.0, 0.0, 0.0, 0.0, 0.0, 0.0, 0.0, 0.0, 0.0, 0.0, 0.0, 0.0, 0.0, 0.0, 0.0, 0.0, 0.0, 0.0, 0.0, 0.0, 0.0, 0.0, 0.0, 0.0, 0.0, 0.0, 0.0, 0.0, 0.0, 0.0, 0.0, 0.0, 0.0, 0.0, 0.0, 0.0, 0.0, 0.0, 0.0, 0.0, 0.0, 0.0, 0.0, 0.0, 0.0, 0.0, 0.0, 0.0, 0.0, 0.0, 0.0, 0.0, 0.0, 0.0, 0.0, 0.0, 0.0, 0.0, 0.0, 0.0, 0.0, 0.0, 0.0, 0.0, 0.0, 0.0, 0.0, 0.0, 0.0, 0.0, 0.0, 0.0, 0.0, 0.0, 0.0, 0.0, 0.0, 0.0, 0.0, 0.0, 0.0, 0.0, 0.0, 0.0, 0.0, 0.0, 0.0, 0.0, 0.0, 0.0, 0.0, 0.0, 0.0, 0.0, 0.0, 0.0, 0.0, 0.0, 0.0, 0.0, 0.0, 0.0, 0.0, 0.0, 0.0, 0.0, 0.0, 0.0, 0.0, 0.0, 0.0, 0.0, 0.0, 0.0, 0.0, 0.0, 0.0, 0.0, 0.0, 0.0, 0.0, 0.0, 0.0, 0.0, 0.0, 0.0, 0.0, 0.0, 0.0, 0.0, 0.0, 0.0, 0.0, 0.0, 0.0, 0.0, 0.0, 0.0, 0.0, 0.0, 0.0, 0.0, 0.0, 0.0, 0.0, 0.0, 0.0, 0.0, 0.0, 0.0, 0.0, 0.0, 0.0, 0.0, 0.0, 0.0, 0.0, 0.0, 0.0, 0.0, 0.0, 0.0, 0.0, 0.0, 0.0, 0.0, 0.0, 0.0, 0.0, 0.0, 0.0, 0.0, 0.0, 0.0, 0.0, 0.0, 0.0, 0.0, 0.0, 0.0, 0.0, 0.0, 0.0, 0.0, 0.0, 0.0, 0.0, 0.0, 0.0, 0.0, 0.0, 0.0, 0.0, 0.0, 0.0, 0.0, 0.0, 0.0, 0.0, 0.0, 0.0, 0.0, 0.0, 0.0, 0.0, 0.0, 0.0, 0.0, 0.0, 0.0, 0.0, 0.0, 0.0, 0.0, 0.0, 0.0, 0.0, 0.0, 0.0, 0.0, 0.0, 0.0, 0.0, 0.0, 0.0, 0.0, 0.0, 0.0, 0.0, 0.0, 0.0, 0.0, 0.0, 0.0, 0.0, 0.0, 0.0, 0.0, 0.0, 0.0, 0.0, 0.0, 0.0, 0.0, 0.0, 0.0, 0.0, 0.0, 0.0, 0.0, 0.0, 0.0, 0.0, 0.0, 0.0, 0.0, 0.0, 0.0, 0.0, 0.0, 0.0, 0.0, 0.0, 0.0, 0.0, 0.0, 0.0, 0.0, 0.0, 0.0, 0.0, 0.0, 0.0, 0.0, 0.0, 0.0, 0.0, 0.0, 0.0, 0.0, 0.0, 0.0, 0.0, 0.0, 0.0, 0.0, 0.0, 0.0, 0.0, 0.0, 0.0, 0.0, 0.0, 0.0, 0.0, 0.0, 0.0, 0.0, 0.0, 0.0, 0.0, 0.0, 0.0, 0.0, 0.0, 0.0, 0.0, 0.0, 0.0, 0.0, 0.0, 0.0, 0.0, 0.0, 0.0, 0.0, 0.0, 0.0, 0.0, 0.0, 0.0, 0.0, 0.0, 0.0, 0.0, 0.0, 0.0, 0.0, 0.0, 0.0, 0.0, 0.0, 0.0, 0.0, 0.0, 0.0, 0.0, 0.0, 0.0, 0.0, 0.0, 0.0, 0.0, 0.0, 0.0, 0.0, 0.0, 0.0, 0.0, 0.0, 0.0, 0.0, 0.0, 0.0, 0.0, 0.0, 0.0, 0.0, 0.0, 0.0, 0.0, 0.0, 0.0, 0.0, 0.0, 0.0, 0.0, 0.0, 0.0, 0.0, 0.0, 0.0, 0.0, 0.0, 0.0, 0.0, 0.0, 0.0, 0.0, 0.0, 0.0, 0.0, 0.0, 0.0, 0.0, 0.0, 0.0, 0.0, 0.0, 0.0, 0.0, 0.0, 0.0, 0.0, 0.0, 0.0, 0.0, 0.0, 0.0, 0.0, 0.0, 0.0, 0.0, 0.0, 0.0, 0.0, 0.0, 0.0, 0.0, 0.0, 0.0, 0.0, 0.0, 0.0, 0.0, 0.0, 0.0, 0.0, 0.0, 0.0, 0.0, 0.0, 0.0, 0.0, 0.0, 0.0, 0.0, 0.0, 0.0, 0.0, 0.0, 0.0, 0.0, 0.0, 0.0, 0.0, 0.0, 0.0, 0.0, 0.0, 0.0, 0.0, 0.0, 0.0, 0.0, 0.0, 0.0, 0.0, 0.0, 0.0, 0.0, 0.0, 0.0, 0.0, 0.0, 0.0, 0.0, 0.0, 0.0, 0.0, 0.0, 0.0, 0.0, 0.0, 0.0, 0.0, 0.0, 0.0, 0.0, 0.0, 0.0, 0.0, 0.0, 0.0, 0.0, 0.0, 0.0, 0.0, 0.0, 0.0, 0.0, 0.0, 0.0, 0.0, 0.0, 0.0, 0.0, 0.0, 0.0, 0.0, 0.0, 0.0, 0.0, 0.0, 0.0, 0.0, 0.0, 0.0, 0.0, 0.0, 0.0, 0.0, 0.0, 0.0, 0.0, 0.0, 0.0, 0.0, 0.0, 0.0, 0.0, 0.0, 0.0, 0.0, 0.0, 0.0, 0.0, 0.0, 0.0, 0.0, 0.0, 0.0, 0.0, 0.0, 0.0, 0.0, 0.0, 0.0, 0.0, 0.0, 0.0, 0.0, 0.0, 0.0, 0.0, 0.0, 0.0, 0.0, 0.0, 0.0, 0.0, 0.0, 0.0, 0.0, 0.0, 0.0, 0.0, 0.0, 0.0, 0.0, 0.0, 0.0, 0.0, 0.0, 0.0, 0.0, 0.0, 0.0, 0.0, 0.0, 0.0, 0.0, 0.0, 0.0, 0.0, 0.0, 0.0, 0.0, 0.0, 0.0, 0.0, 0.0, 0.0, 0.0, 0.0, 0.0, 0.0, 0.0, 0.0, 0.0, 0.0, 0.0, 0.0, 0.0, 0.0, 0.0, 0.0, 0.0, 0.0, 0.0, 0.0, 0.0, 0.0, 0.0, 0.0, 0.0, 0.0, 0.0, 0.0, 0.0, 0.0, 0.0, 0.0, 0.0, 0.0, 0.0, 0.0, 0.0, 0.0, 0.0, 0.0, 0.0, 0.0, 0.0, 0.0, 0.0, 0.0, 0.0, 0.0, 0.0, 0.0, 0.0, 0.0, 0.0, 0.0, 0.0, 0.0, 0.0, 0.0, 0.0, 0.0, 0.0, 0.0, 0.0, 0.0, 0.0, 0.0, 0.0, 0.0, 0.0, 0.0, 0.0, 0.0, 0.0, 0.0, 0.0, 0.0, 0.0, 0.0, 0.0, 0.0, 0.0, 0.0, 0.0, 0.0, 0.0, 0.0, 0.0, 0.0, 0.0, 0.0, 0.0, 0.0, 0.0, 0.0, 0.0, 0.0, 0.0, 0.0, 0.0, 0.0, 0.0, 0.0, 0.0, 0.0, 0.0, 0.0, 0.0, 0.0, 0.0, 0.0, 0.0, 0.0, 0.0, 0.0, 0.0, 0.0, 0.0, 0.0, 0.0, 0.0, 0.0, 0.0, 0.0, 0.0, 0.0, 0.0, 0.0, 0.0, 0.0, 0.0, 0.0, 0.0, 0.0, 0.0, 0.0, 0.0, 0.0, 0.0, 0.0, 0.0, 0.0, 0.0, 0.0, 0.0, 0.0, 0.0, 0.0, 0.0, 0.0, 0.0, 0.0, 0.0, 0.0, 0.0, 0.0, 0.0, 0.0, 0.0, 0.0, 0.0, 0.0, 0.0, 0.0, 0.0, 0.0, 0.0, 0.0, 0.0, 0.0, 0.0, 0.0, 0.0, 0.0, 0.0, 0.0, 0.0, 0.0, 0.0, 0.0, 0.0, 0.0, 0.0, 0.0, 0.0, 0.0, 0.0, 0.0, 0.0, 0.0, 0.0, 0.0, 0.0, 0.0, 0.0, 0.0, 0.0, 0.0, 0.0, 0.0, 0.0, 0.0, 0.0, 0.0, 0.0, 0.0, 0.0, 0.0, 0.0, 0.0, 0.0, 0.0, 0.0, 0.0, 0.0, 0.0, 0.0, 0.0, 0.0, 0.0, 0.0, 0.0, 0.0, 0.0, 0.0, 0.0, 0.0, 0.0, 0.0, 0.0, 0.0, 0.0, 0.0, 0.0, 0.0, 0.0, 0.0, 0.0, 0.0, 0.0, 0.0, 0.0, 0.0, 0.0, 0.0, 0.0, 0.0, 0.0, 0.0, 0.0, 0.0, 0.0, 0.0, 0.0, 0.0, 0.0, 0.0, 0.0, 0.0, 0.0, 0.0, 0.0, 0.0, 0.0, 0.0, 0.0, 0.0, 0.0, 0.0, 0.0, 0.0, 0.0, 0.0, 0.0, 0.0, 0.0, 0.0, 0.0, 0.0, 0.0, 0.0, 0.0, 0.0, 0.0, 0.0, 0.0, 0.0, 0.0, 0.0, 0.0, 0.0, 0.0, 0.0, 0.0, 0.0, 0.0, 0.0, 0.0, 0.0, 0.0, 0.0, 0.0, 0.0, 0.0, 0.0, 0.0, 0.0, 0.0, 0.0, 0.0, 0.0, 0.0, 0.0, 0.0, 0.0, 0.0, 0.0, 0.0, 0.0, 0.0, 0.0, 0.0, 0.0, 0.0, 0.0, 0.0, 0.0, 0.0, 0.0, 0.0, 0.0, 0.0, 0.0, 0.0, 0.0, 0.0, 0.0, 0.0, 0.0, 0.0, 0.0, 0.0, 0.0, 0.0, 0.0, 0.0, 0.0, 0.0, 0.0, 0.0, 0.0, 0.0, 0.0, 0.0, 0.0, 0.0, 0.0, 0.0, 0.0, 0.0, 0.0, 0.0, 0.0, 0.0, 0.0, 0.0, 0.0, 0.0, 0.0, 0.0, 0.0, 0.0, 0.0, 0.0, 0.0, 0.0, 0.0, 0.0, 0.0, 0.0, 0.0, 0.0, 0.0, 0.0, 0.0, 0.0, 0.0, 0.0, 0.0, 0.0, 0.0, 0.0, 0.0, 0.0, 0.0, 0.0, 0.0, 0.0, 0.0, 0.0, 0.0, 0.0, 0.0, 0.0, 0.0, 0.0, 0.0, 0.0, 0.0, 0.0, 0.0, 0.0, 0.0, 0.0, 0.0, 0.0, 0.0, 0.0, 0.0, 0.0, 0.0, 0.0, 0.0, 0.0, 0.0, 0.0, 0.0, 0.0, 0.0, 0.0, 0.0, 0.0, 0.0, 0.0, 0.0, 0.0, 0.0, 0.0, 0.0, 0.0, 0.0, 0.0, 0.0, 0.0, 0.0, 0.0, 0.0, 0.0, 0.0, 0.0, 0.0, 0.0, 0.0, 0.0, 0.0, 0.0, 0.0, 0.0, 0.0, 0.0, 0.0, 0.0, 0.0, 0.0, 0.0, 0.0, 0.0, 0.0, 0.0, 0.0, 0.0, 0.0, 0.0, 0.0, 0.0, 0.0, 0.0, 0.0, 0.0, 0.0, 0.0, 0.0, 0.0, 0.0, 0.0, 0.0, 0.0, 0.0, 0.0, 0.0, 0.0, 0.0, 0.0, 0.0, 0.0, 0.0, 0.0, 0.0, 0.0, 0.0, 0.0, 0.0, 0.0, 0.0, 0.0, 0.0, 0.0, 0.0, 0.0, 0.0, 0.0, 0.0, 0.0, 0.0, 0.0, 0.0, 0.0, 0.0, 0.0, 0.0, 0.0, 0.0, 0.0, 0.0, 0.0, 0.0, 0.0, 0.0, 0.0, 0.0, 0.0, 0.0, 0.0, 0.0, 0.0, 0.0, 0.0, 0.0, 0.0, 0.0, 0.0, 0.0, 0.0, 0.0, 0.0, 0.0, 0.0, 0.0, 0.0, 0.0, 0.0, 0.0, 0.0, 0.0, 0.0, 0.0, 0.0, 0.0, 0.0, 0.0, 0.0, 0.0, 0.0, 0.0, 0.0, 0.0, 0.0, 0.0, 0.0, 0.0, 0.0, 0.0, 0.0, 0.0, 0.0, 0.0, 0.0, 0.0, 0.0, 0.0, 0.0, 0.0, 0.0, 0.0, 0.0, 0.0, 0.0, 0.0, 0.0, 0.0, 0.0, 0.0, 0.0, 0.0, 0.0, 0.0, 0.0, 0.0, 0.0, 0.0, 0.0, 0.0, 0.0, 0.0, 0.0, 0.0, 0.0, 0.0, 0.0, 0.0, 0.0, 0.0, 0.0, 0.0, 0.0, 0.0, 0.0, 0.0, 0.0, 0.0, 0.0, 0.0, 0.0, 0.0, 0.0, 0.0, 0.0, 0.0, 0.0, 0.0, 0.0, 0.0, 0.0, 0.0, 0.0, 0.0, 0.0, 0.0, 0.0, 0.0, 0.0, 0.0, 0.0, 0.0, 0.0, 0.0, 0.0, 0.0, 0.0, 0.0, 0.0, 0.0, 0.0, 0.0, 0.0, 0.0, 0.0, 0.0, 0.0, 0.0, 0.0, 0.0, 0.0, 0.0, 0.0, 0.0, 0.0, 0.0, 0.0, 0.0, 0.0, 0.0, 0.0, 0.0, 0.0, 0.0, 0.0, 0.0, 0.0, 0.0, 0.0, 0.0, 0.0, 0.0, 0.0, 0.0, 0.0, 0.0, 0.0, 0.0, 0.0, 0.0, 0.0, 0.0, 0.0, 0.0, 0.0, 0.0, 0.0, 0.0, 0.0, 0.0, 0.0, 0.0, 0.0, 0.0, 0.0, 0.0, 0.0, 0.0, 0.0, 0.0, 0.0, 0.0, 0.0, 0.0, 0.0, 0.0, 0.0, 0.0, 0.0, 0.0, 0.0, 0.0, 0.0, 0.0, 0.0, 0.0, 0.0, 0.0, 0.0, 0.0, 0.0, 0.0, 0.0, 0.0, 0.0, 0.0, 0.0, 0.0, 0.0, 0.0, 0.0, 0.0, 0.0, 0.0, 0.0, 0.0, 0.0, 0.0, 0.0, 0.0, 0.0, 0.0, 0.0, 0.0, 0.0, 0.0, 0.0, 0.0, 0.0, 0.0, 0.0, 0.0, 0.0, 0.0, 0.0, 0.0, 0.0, 0.0, 0.0, 0.0, 0.0, 0.0, 0.0, 0.0, 0.0, 0.0, 0.0, 0.0, 0.0, 0.0, 0.0, 0.0, 0.0, 0.0, 0.0, 0.0, 0.0, 0.0, 0.0, 0.0, 0.0, 0.0, 0.0, 0.0, 0.0, 0.0, 0.0, 0.0, 0.0, 0.0, 0.0, 0.0, 0.0, 0.0, 0.0, 0.0, 0.0, 0.0, 0.0, 0.0, 0.0, 0.0, 0.0, 0.0, 0.0, 0.0, 0.0, 0.0, 0.0, 0.0, 0.0, 0.0, 0.0, 0.0, 0.0, 0.0, 0.0, 0.0, 0.0, 0.0, 0.0, 0.0, 0.0, 0.0, 0.0, 0.0, 0.0, 0.0, 0.0, 0.0, 0.0, 0.0, 0.0, 0.0, 0.0, 0.0, 0.0, 0.0, 0.0, 0.0, 0.0, 0.0, 0.0, 0.0, 0.0, 0.0, 0.0, 0.0, 0.0, 0.0, 0.0, 0.0, 0.0, 0.0, 0.0, 0.0, 0.0, 0.0, 0.0, 0.0, 0.0, 0.0, 0.0, 0.0, 0.0, 0.0, 0.0, 0.0, 0.0, 0.0, 0.0, 0.0, 0.0, 0.0, 0.0, 0.0, 0.0, 0.0, 0.0, 0.0, 0.0, 0.0, 0.0, 0.0, 0.0, 0.0, 0.0, 0.0, 0.0, 0.0, 0.0, 0.0, 0.0, 0.0, 0.0, 0.0, 0.0, 0.0, 0.0, 0.0, 0.0, 0.0, 0.0, 0.0, 0.0, 0.0, 0.0, 0.0, 0.0, 0.0, 0.0, 0.0, 0.0, 0.0, 0.0, 0.0, 0.0, 0.0, 0.0, 0.0, 0.0, 0.0, 0.0, 0.0, 0.0, 0.0, 0.0, 0.0, 0.0, 0.0, 0.0, 0.0, 0.0, 0.0, 0.0, 0.0, 0.0, 0.0, 0.0, 0.0, 0.0, 0.0, 0.0, 0.0, 0.0, 0.0, 0.0, 0.0, 0.0, 0.0, 0.0, 0.0, 0.0, 0.0, 0.0, 0.0, 0.0, 0.0, 0.0, 0.0, 0.0, 0.0, 0.0, 0.0, 0.0, 0.0, 0.0, 0.0, 0.0, 0.0, 0.0, 0.0, 0.0, 0.0, 0.0, 0.0, 0.0, 0.0, 0.0, 0.0, 0.0, 0.0, 0.0, 0.0, 0.0, 0.0, 0.0, 0.0, 0.0, 0.0, 0.0, 0.0, 0.0, 0.0, 0.0, 0.0, 0.0, 0.0, 0.0, 0.0, 0.0, 0.0, 0.0, 0.0, 0.0, 0.0, 0.0, 0.0, 0.0, 0.0, 0.0, 0.0, 0.0, 0.0, 0.0, 0.0, 0.0, 0.0, 0.0, 0.0, 0.0, 0.0, 0.0, 0.0, 0.0, 0.0, 0.0, 0.0, 0.0, 0.0, 0.0, 0.0, 0.0, 0.0, 0.0, 0.0, 0.0, 0.0, 0.0, 0.0, 0.0, 0.0, 0.0, 0.0, 0.0, 0.0, 0.0, 0.0, 0.0, 0.0, 0.0, 0.0, 0.0, 0.0, 0.0, 0.0, 0.0, 0.0, 0.0, 0.0, 0.0, 0.0, 0.0, 0.0, 0.0, 0.0, 0.0, 0.0, 0.0, 0.0, 0.0, 0.0, 0.0, 0.0, 0.0, 0.0, 0.0, 0.0, 0.0, 0.0, 0.0, 0.0, 0.0, 0.0, 0.0, 0.0, 0.0, 0.0, 0.0, 0.0, 0.0, 0.0, 0.0, 0.0, 0.0, 0.0, 0.0, 0.0, 0.0, 0.0, 0.0, 0.0, 0.0, 0.0, 0.0, 0.0, 0.0, 0.0, 0.0, 0.0, 0.0, 0.0, 0.0, 0.0, 0.0, 0.0, 0.0, 0.0, 0.0, 0.0, 0.0, 0.0, 0.0, 0.0, 0.0, 0.0, 0.0, 0.0, 0.0, 0.0, 0.0, 0.0, 0.0, 0.0, 0.0, 0.0, 0.0, 0.0, 0.0, 0.0, 0.0, 0.0, 0.0, 0.0, 0.0, 0.0, 0.0, 0.0, 0.0, 0.0, 0.0, 0.0, 0.0, 0.0, 0.0, 0.0, 0.0, 0.0, 0.0, 0.0, 0.0, 0.0, 0.0, 0.0, 0.0, 0.0, 0.0, 0.0, 0.0, 0.0, 0.0, 0.0, 0.0, 0.0, 0.0, 0.0, 0.0, 0.0, 0.0, 0.0, 0.0, 0.0, 0.0, 0.0, 0.0, 0.0, 0.0, 0.0, 0.0, 0.0, 0.0, 0.0, 0.0, 0.0, 0.0, 0.0, 0.0, 0.0, 0.0, 0.0, 0.0, 0.0, 0.0, 0.0, 0.0, 0.0, 0.0, 0.0, 0.0, 0.0, 0.0, 0.0, 0.0, 0.0, 0.0, 0.0, 0.0, 0.0, 0.0, 0.0, 0.0, 0.0, 0.0, 0.0, 0.0, 0.0, 0.0, 0.0, 0.0, 0.0, 0.0, 0.0, 0.0, 0.0, 0.0, 0.0, 0.0, 0.0, 0.0, 0.0, 0.0, 0.0, 0.0, 0.0, 0.0, 0.0, 0.0, 0.0, 0.0, 0.0, 0.0, 0.0, 0.0, 0.0, 0.0, 0.0, 0.0, 0.0, 0.0, 0.0, 0.0, 1.0, 0.9456, 1.0, 1.0, 0.875, 1.0, 0.875, 0.9456, 0.0, 0.0, 0.0, 0.0, 0.625, 0.5, 0.625, 0.5, 0.625, 0.9456, 0.625, 1.0, 0.5, 1.0, 0.5, 0.9456, 0.5, 0.9456, 0.5, 1.0, 0.375, 1.0, 0.375, 0.9456, 0.375, 0.9456, 0.375, 1.0, 0.25, 1.0, 0.25, 0.9456, 0.375, 0.6667, 0.375, 0.5, 0.375, 0.5, 0.375, 0.6667, 0.125, 0.595, 0.125, 0.5, 1.0, 0.5, 1.0, 0.595, 0.25, 0.9456, 0.25, 1.0, 0.125, 1.0, 0.125, 0.9456, 0.375, 0.08333, 0.125, 0.5, 0.375, 0.5, 0.375, 0.6667, 0.5, 0.5, 0.0, 0.0, 0.125, 1.0, 0.25, 0.49, 0.25, 0.49, 0.4197, 0.4197, 0.625, 0.5, 0.5, 0.5, 0.25, 0.01, 0.5, 0.5, 0.625, 0.5, 0.4197, 0.08029, 0.75, 0.9456, 0.75, 1.0, 0.625, 1.0, 0.625, 0.9456, 0.75, 0.5, 0.625, 0.5, 0.625, 0.5, 0.75, 0.5, 0.25, 0.5, 0.125, 0.5, 0.125, 0.5, 0.25, 0.5, 0.625, 0.5, 0.5, 0.5, 0.5, 0.5, 0.625, 0.5, 0.375, 0.5, 0.25, 0.5, 0.25, 0.5, 0.375, 0.5, 0.875, 0.5, 0.75, 0.5, 0.75, 0.5, 0.875, 0.5, 1.0, 0.5, 0.125, 0.7108, 0.125, 1.0, 1.0, 0.5, 0.5, 0.5, 0.375, 0.5, 0.375, 0.5, 0.5, 0.5, 1.0, 0.5, 0.875, 0.5, 0.875, 0.5, 1.0, 0.5, 1.0, 0.7112, 1.0, 0.7793, 0.875, 0.7793, 0.875, 0.7112, 1.0, 0.7793, 1.0, 1.0, 0.875, 1.0, 0.875, 0.7793, 0.875, 0.7112, 0.875, 0.7793, 0.75, 0.7793, 0.75, 0.7112, 0.875, 0.7793, 0.875, 1.0, 0.75, 1.0, 0.75, 0.7793, 0.75, 0.7112, 0.75, 0.7793, 0.625, 0.7793, 0.625, 0.7112, 0.75, 0.7793, 0.75, 1.0, 0.625, 1.0, 0.625, 0.7793, 0.625, 0.7112, 0.625, 0.7793, 0.5, 0.7793, 0.5, 0.7112, 0.625, 0.7793, 0.625, 1.0, 0.5, 1.0, 0.5, 0.7793, 0.5, 0.7112, 0.5, 0.7793, 0.375, 0.7793, 0.375, 0.7112, 0.5, 0.7793, 0.5, 1.0, 0.375, 1.0, 0.375, 0.7793, 0.375, 0.7112, 0.375, 0.7793, 0.25, 0.7793, 0.25, 0.7112, 0.375, 0.7793, 0.375, 1.0, 0.25, 1.0, 0.25, 0.7793, 0.25, 0.7112, 0.25, 0.7793, 0.125, 0.7793, 0.125, 0.7112, 0.25, 0.7793, 0.25, 1.0, 0.125, 1.0, 0.125, 0.7793, 0.125, 0.7112, 0.125, 0.7793, 0.0, 0.7793, 0.0, 0.7112, 0.125, 0.7793, 0.125, 1.0, 0.0, 1.0, 0.0, 0.7793, 0.0, 0.0, 0.0, 0.0, 0.375, 0.5, 0.25, 0.5, 0.0, 0.0, 0.0, 0.0, 0.5, 0.5, 0.375, 0.5, 0.0, 0.0, 0.0, 0.0, 0.625, 0.5, 0.5, 0.5, 0.0, 0.0, 0.0, 0.0, 0.75, 0.5, 0.625, 0.5, 0.0, 0.0, 0.0, 0.0, 0.875, 0.5, 0.75, 0.5, 0.0, 0.0, 0.0, 0.0, 1.0, 0.5, 0.875, 0.5, 0.0, 0.0, 0.0, 0.0, 0.25, 0.5, 0.125, 0.5, 0.0, 0.0, 0.0, 0.0, 0.125, 0.5, 1.0, 0.5, 0.1083, 1.0, 0.8317, 1.0, 0.875, 1.0, 0.0, 1.0, 0.875, 1.0, 0.875, 1.0, 0.625, 1.0, 0.625, 1.0, 0.625, 1.0, 0.5217, 1.0, 0.5, 1.0, 0.625, 1.0, 0.5217, 1.0, 0.4183, 1.0, 0.375, 1.0, 0.5, 1.0, 0.2116, 1.0, 0.1083, 1.0, 0.0, 1.0, 0.125, 1.0, 0.81, 1.0, 0.08677, 1.0, 0.0, 1.0, 0.875, 1.0, 0.6034, 1.0, 0.81, 1.0, 0.875, 1.0, 0.625, 1.0, 0.5001, 1.0, 0.6034, 1.0, 0.625, 1.0, 0.5, 1.0, 0.3967, 1.0, 0.5001, 1.0, 0.5, 1.0, 0.375, 1.0, 0.08677, 1.0, 0.19, 1.0, 0.125, 1.0, 0.0, 1.0, 0.75, 1.0, 0.0, 0.0, 0.625, 0.5, 0.875, 1.0, 0.875, 0.9659, 1.0, 0.9659, 1.0, 0.5, 0.625, 0.08333, 0.75, 1.0, 0.625, 1.0, 0.625, 0.5, 0.0, 0.0, 0.75, 0.5, 0.75, 0.595, 0.625, 0.595, 0.625, 0.5, 0.25, 0.5, 0.25, 0.595, 0.125, 0.595, 0.125, 0.5, 0.125, 0.7736, 0.125, 0.595, 1.0, 0.595, 1.0, 0.7736, 0.375, 0.5, 0.375, 0.595, 0.25, 0.595, 0.25, 0.5, 0.5, 0.5, 0.5, 0.595, 0.375, 0.595, 0.375, 0.5, 0.625, 0.5, 0.625, 0.595, 0.5, 0.595, 0.5, 0.5, 1.0, 0.5, 1.0, 0.595, 0.875, 0.595, 0.875, 0.5, 0.875, 0.5, 0.875, 0.595, 0.75, 0.595, 0.75, 0.5, 0.125, 1.0, 0.125, 0.9456, 1.0, 0.9456, 1.0, 1.0, 0.75, 0.7736, 0.75, 0.9456, 0.625, 0.9456, 0.625, 0.7736, 0.25, 0.7736, 0.25, 0.9456, 0.125, 0.9456, 0.125, 0.7736, 0.375, 0.7736, 0.375, 0.9456, 0.25, 0.9456, 0.25, 0.7736, 0.5, 0.7736, 0.5, 0.9456, 0.375, 0.9456, 0.375, 0.7736, 0.625, 0.7736, 0.625, 0.9456, 0.5, 0.9456, 0.5, 0.7736, 1.0, 0.7736, 1.0, 0.9456, 0.875, 0.9456, 0.875, 0.7736, 0.875, 0.7736, 0.875, 0.9456, 0.75, 0.9456, 0.75, 0.7736, 0.875, 0.595, 0.875, 0.7736, 0.75, 0.7736, 0.75, 0.595, 1.0, 0.595, 1.0, 0.7736, 0.875, 0.7736, 0.875, 0.595, 0.625, 0.595, 0.625, 0.7736, 0.5, 0.7736, 0.5, 0.595, 0.5, 0.595, 0.5, 0.7736, 0.375, 0.7736, 0.375, 0.595, 0.375, 0.595, 0.375, 0.7736, 0.25, 0.7736, 0.25, 0.595, 0.25, 0.595, 0.25, 0.7736, 0.125, 0.7736, 0.125, 0.595, 0.75, 0.595, 0.75, 0.7736, 0.625, 0.7736, 0.625, 0.595, 0.125, 0.9456, 0.125, 0.7736, 1.0, 0.7736, 1.0, 0.9456, 1.0, 0.5, 0.875, 0.5, 0.875, 0.5, 1.0, 0.5, 0.5, 0.5, 0.375, 0.5, 0.375, 0.5, 0.5, 0.5, 1.0, 0.5, 0.125, 0.5, 0.125, 0.7108, 1.0, 0.5, 0.875, 0.5, 0.75, 0.5, 0.75, 0.5, 0.875, 0.5, 0.375, 0.5, 0.25, 0.5, 0.25, 0.5, 0.375, 0.5, 0.625, 0.5, 0.5, 0.5, 0.5, 0.5, 0.625, 0.5, 0.25, 0.5, 0.125, 0.5, 0.125, 0.5, 0.25, 0.5, 0.75, 0.5, 0.625, 0.5, 0.625, 0.5, 0.75, 0.5, 0.375, 0.25, 0.375, 0.5, 0.375, 0.6667, 0.375, 0.08333, 0.125, 0.9659, 0.375, 0.9659, 0.375, 1.0, 0.125, 1.0, 0.125, 1.0, 0.375, 1.0, 0.375, 1.0, 0.125, 1.0, 0.0, 0.0, 0.0, 0.0, 0.0, 0.0, 0.0, 0.0, 0.0, 0.0, 0.0, 0.0, 0.0, 0.0, 0.0, 0.0, 0.0, 0.0, 0.0, 0.0, 0.0, 0.0, 0.0, 0.0, 0.0, 0.0, 0.0, 0.0, 0.0, 0.0, 0.0, 0.0, 0.0, 0.0, 0.0, 0.0, 0.0, 0.0, 0.0, 0.0, 0.0, 0.0, 0.0, 0.0, 0.0, 0.0, 0.0, 0.0, 0.0, 0.0, 0.0, 0.0, 0.0, 0.0, 0.0, 0.0, 0.0, 0.0, 0.0, 0.0, 0.0, 0.0, 0.0, 0.0, 0.0, 0.0, 0.0, 0.0, 0.0, 0.0, 0.0, 0.0, 0.0, 0.0, 0.0, 0.0, 0.0, 0.0, 0.0, 0.0, 0.0, 0.0, 0.0, 0.0, 0.0, 0.0, 0.0, 0.0, 0.0, 0.0, 0.0, 0.0, 0.0, 0.0, 0.0, 0.0, 0.0, 0.0, 0.0, 0.0, 0.0, 0.0, 0.0, 0.0, 0.0, 0.0, 0.0, 0.0, 0.0, 0.0, 0.0, 0.0, 0.0, 0.0, 0.0, 0.0, 0.0, 0.0, 0.0, 0.0, 0.0, 0.0, 0.0, 0.0, 0.0, 0.0, 0.0, 0.0, 0.0, 0.0, 0.0, 0.0, 0.0, 0.0, 0.0, 0.0, 0.0, 0.0, 0.0, 0.0, 0.0, 0.0, 0.0, 0.0, 0.0, 0.0, 0.0, 0.0, 0.0, 0.0, 0.0, 0.0, 0.0, 0.0, 0.0, 0.0, 0.0, 0.0, 0.0, 0.0, 0.0, 0.0, 0.0, 0.0, 0.0, 0.0, 0.0, 0.0, 0.0, 0.0, 0.0, 0.0, 0.0, 0.0, 0.0, 0.0, 0.0, 0.0, 0.0, 0.0, 0.0, 0.0, 0.0, 0.0, 0.0, 0.0, 0.0, 0.0, 0.0, 0.0, 0.0, 0.0, 0.0, 0.0, 0.0, 0.0, 0.0, 0.0, 0.0, 0.0, 0.0, 0.0, 0.0, 0.0, 0.0, 0.0, 0.0, 0.0, 0.0, 0.0, 0.0, 0.0, 0.0, 0.0, 0.0, 0.0, 0.0, 0.0, 0.0, 0.0, 0.0, 0.0, 0.0, 0.0, 0.0, 0.0, 0.0, 0.0, 0.0, 0.0, 0.0, 0.0, 0.0, 0.0, 0.0, 0.0, 0.0, 0.0, 0.0, 0.0, 0.0, 0.0, 0.0, 0.0, 0.0, 0.0, 0.0, 0.0, 0.0, 0.0, 0.0, 0.0, 0.0, 0.0, 0.0, 0.0, 0.0, 0.0, 0.0, 0.0, 0.0, 0.0, 0.0, 0.0, 0.0, 0.0, 0.0, 0.0, 0.0, 0.0, 0.0, 0.0, 0.0, 0.0, 0.0, 0.0, 0.0, 0.0, 0.0, 0.0, 0.0, 0.0, 0.0, 0.0, 0.0, 0.0, 0.0, 0.0, 0.0, 0.0, 0.0, 0.0, 0.0, 0.0, 0.0, 0.0, 0.0, 0.0, 0.0, 0.0, 0.0, 0.0, 0.0, 0.0, 0.0, 0.0, 0.0, 0.0, 0.0, 0.0, 0.0, 0.0, 0.0, 0.0, 0.0, 0.0, 0.0, 0.0, 0.0, 0.0, 0.0, 0.0, 0.0, 0.0, 0.0, 0.0, 0.0, 0.0, 0.0, 0.0, 0.0, 0.0, 0.0, 0.0, 0.0, 0.0, 0.0, 0.0, 0.0, 0.0, 0.0, 0.0, 0.0, 0.0, 0.0, 0.0, 0.0, 0.0, 0.0, 0.0, 0.0, 0.0, 0.0, 0.0, 0.0, 0.0, 0.0, 0.0, 0.0, 0.0, 0.0, 0.0, 0.0, 0.0, 0.0, 0.0, 0.0, 0.0, 0.0, 0.0, 0.0, 0.0, 0.0, 0.0, 0.0, 0.0, 0.0, 0.0, 0.0, 0.0, 0.0, 0.0, 0.0, 0.0, 0.0, 0.0, 0.0, 0.0, 0.0, 0.0, 0.0, 0.0, 0.0, 0.0, 0.0, 0.0, 0.0, 0.0, 0.0, 0.0, 0.0, 0.0, 0.0, 0.0, 0.0, 0.0, 0.0, 0.0, 0.0, 0.0, 0.0, 0.0, 0.0, 0.0, 0.0, 0.0, 0.0, 0.0, 0.0, 0.0, 0.0, 0.0, 0.0, 0.0, 0.0, 0.0, 0.0, 0.0, 0.0, 0.0, 0.0, 0.0, 0.0, 0.0, 0.0, 0.0, 0.0, 0.0, 0.0, 0.0, 0.0, 0.0, 0.0, 0.0, 0.0, 0.0, 0.0, 0.0, 0.0, 0.0, 0.0, 0.0, 0.0, 0.0, 0.0, 0.0, 0.0, 0.0, 0.0, 0.0, 0.0, 0.0, 0.0, 0.0, 0.0, 0.0, 0.0, 0.0, 0.0, 0.0, 0.0, 0.0, 0.0, 0.0, 0.0, 0.0, 0.0, 0.0, 0.0, 0.0, 0.0, 0.0, 0.0, 0.0, 0.0, 0.0, 0.0, 0.0, 0.0, 0.0, 0.0, 0.0, 0.0, 0.0, 0.0, 0.0, 0.0, 0.0, 0.0, 0.0, 0.0, 0.0, 0.0, 0.0, 0.0, 0.0, 0.0, 0.0, 0.0, 0.0, 0.0, 0.0, 0.0, 0.0, 0.0, 0.0, 0.0, 0.0, 0.0, 0.0, 0.0, 0.0, 0.0, 0.0, 0.0, 0.0, 0.0, 0.0, 0.0, 0.0, 0.0, 0.0, 0.0, 0.0, 0.0, 0.0, 0.0, 0.0, 0.0, 0.0, 0.0, 0.0, 0.0, 0.0, 0.0, 0.0, 0.0, 0.0, 0.0, 0.0, 0.0, 0.0, 0.0, 0.0, 0.0, 0.0, 0.0, 0.0, 0.0, 0.0, 0.0, 0.0, 0.0, 0.0, 0.0, 0.0, 0.0, 0.0, 0.0, 0.0, 0.0, 0.0, 0.0, 0.0, 0.0, 0.0, 0.0, 0.0, 0.0, 0.0, 0.0, 0.0, 0.0, 0.0, 0.0, 0.0, 0.0, 0.0, 0.0, 0.0, 0.0, 0.0, 0.0, 0.0, 0.0, 0.0, 0.0, 0.0, 0.0, 0.0, 0.0, 0.0, 0.0, 0.0, 0.0, 0.0, 0.0, 0.0])
me_body.materials.append(mat_material)
me_body.use_remesh_preserve_volume = False
me_body.use_remesh_preserve_attributes = False
me_body.use_mirror_vertex_groups = False
me_body.update()

# ---- objects
ob_light = bpy.data.objects.new('Light', light_light)
ob_camera = bpy.data.objects.new('Camera', cam_camera)
ob_body = bpy.data.objects.new('body', me_body)

# ---- transforms, parenting, visibility, modifiers, constraints
ob_light.location = (4.076, 1.005, 5.904)
ob_light.rotation_euler = (0.6503, 0.05522, 1.866)
ob_light.lock_rotations_4d = False
ob_light.empty_display_type = 'ARROWS'
ob_light.color = (0.0, 0.0, 0.0, 0.0)
ob_light.lineart.crease_threshold = 0.0
ob_camera.location = (7.359, -6.926, 4.958)
ob_camera.rotation_euler = (1.109, 0.0, 0.8149)
ob_camera.lock_rotations_4d = False
ob_camera.empty_display_type = 'ARROWS'
ob_camera.color = (0.0, 0.0, 0.0, 0.0)
ob_camera.display_type = 'WIRE'
ob_camera.lineart.crease_threshold = 0.0
ob_body.location = (-4.768e-07, -1.274, 2.314)
ob_body.scale = (0.6648, 0.6648, 0.6648)
ob_body.lock_rotations_4d = False
ob_body.empty_display_type = 'ARROWS'
ob_body.lineart.crease_threshold = 0.0
_m = ob_body.modifiers.new('Mirror', 'MIRROR')
_m.use_clip = True
_m = ob_body.modifiers.new('Subdivision', 'SUBSURF')
_m.uv_smooth = 'PRESERVE_CORNERS'
_m.quality = 5
_m.levels = 3
_m.render_levels = 3
_m.show_only_control_edges = False
_m.use_creases = False
_m = ob_body.modifiers.new('Auto Smooth', 'NODES')
_m.node_group = ng_auto_smooth
_gi = [s.identifier for s in ng_auto_smooth.interface.items_tree if s.item_type == 'SOCKET' and s.in_out == 'INPUT']
_m[_gi[1]] = 0.5236  # Angle

# ---- collection membership
col_collection.objects.link(ob_light)
col_collection.objects.link(ob_camera)
col_collection.objects.link(ob_body)

# ---- scene / render settings (as saved in the file)
scene.camera = ob_camera
scene.frame_start = 1; scene.frame_end = 250; scene.frame_set(1)
scene.render.engine = 'BLENDER_EEVEE_NEXT'
scene.cycles.use_denoising = False
scene.cycles.samples = 128
scene.cycles.sampling_pattern = 'TABULATED_SOBOL'
scene.cycles.use_adaptive_sampling = False
scene.cycles.use_light_tree = False
scene.view_settings.view_transform = 'Filmic'
bpy.context.view_layer.update()
